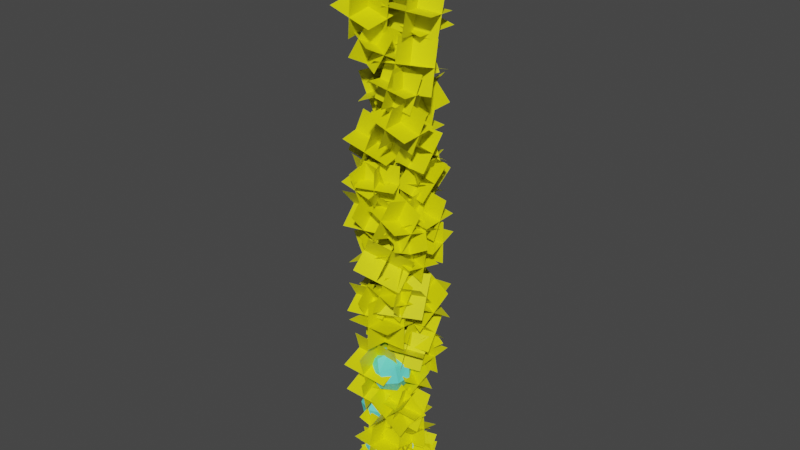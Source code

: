 # Source: vines.blend  (saved by Blender 2.93.21; exported with 4.5.12 LTS)
import bpy
from mathutils import Matrix  # noqa: F401  (used for matrix-valued properties, if any)

bpy.ops.wm.read_factory_settings(use_empty=True)
scene = bpy.context.scene
scene.name = 'Scene'

# ---- collections
col_collection = bpy.data.collections.new('Collection'); scene.collection.children.link(col_collection)

# ---- materials (node trees are filled in below, after node groups)
mat_material_003 = bpy.data.materials.new('Material.003')
mat_material_003.use_transparent_shadow = False
mat_material_002 = bpy.data.materials.new('Material.002')
mat_material_002.use_transparent_shadow = False

# ---- material node trees
mat_material_003.use_nodes = True; mat_material_003.node_tree.nodes.clear()
_N = mat_material_003.node_tree.nodes; _L = mat_material_003.node_tree.links
n0 = _N.new('ShaderNodeBsdfPrincipled'); n0.name = 'Principled BSDF'; n0.location = (10, 300)
n0.distribution = 'GGX'
n0.subsurface_method = 'RANDOM_WALK_SKIN'
n0.inputs[0].default_value = (0.8, 0.7979, 0.0, 1.0)
n0.inputs[3].default_value = 1.45
n0.inputs[27].default_value = (0.0, 0.0, 0.0, 1.0)
n0.inputs[28].default_value = 1.0
n1 = _N.new('ShaderNodeOutputMaterial'); n1.name = 'Material Output'; n1.location = (300, 300)
_L.new(n0.outputs[0], n1.inputs[0])
n1.is_active_output = True
mat_material_002.use_nodes = True; mat_material_002.node_tree.nodes.clear()
_N = mat_material_002.node_tree.nodes; _L = mat_material_002.node_tree.links
n0 = _N.new('ShaderNodeBsdfPrincipled'); n0.name = 'Principled BSDF'; n0.location = (10, 300)
n0.distribution = 'GGX'
n0.subsurface_method = 'RANDOM_WALK_SKIN'
n0.inputs[0].default_value = (0.1214, 0.8, 0.6893, 1.0)
n0.inputs[3].default_value = 1.45
n0.inputs[27].default_value = (0.0, 0.0, 0.0, 1.0)
n0.inputs[28].default_value = 1.0
n1 = _N.new('ShaderNodeOutputMaterial'); n1.name = 'Material Output'; n1.location = (300, 300)
_L.new(n0.outputs[0], n1.inputs[0])
n1.is_active_output = True

# ---- world
world_world = bpy.data.worlds.new('World'); scene.world = world_world
world_world.use_nodes = True; world_world.node_tree.nodes.clear()
_N = world_world.node_tree.nodes; _L = world_world.node_tree.links
n0 = _N.new('ShaderNodeOutputWorld'); n0.name = 'World Output'; n0.location = (300, 300)
n1 = _N.new('ShaderNodeBackground'); n1.name = 'Background'; n1.location = (10, 300)
n1.inputs[0].default_value = (0.05088, 0.05088, 0.05088, 1.0)
_L.new(n1.outputs[0], n0.inputs[0])
n0.is_active_output = True
world_world.color = (0.05088, 0.05088, 0.05088)
world_world.use_sun_shadow = False
world_world.sun_shadow_jitter_overblur = 0.0

# ---- meshes
me_plane_003 = bpy.data.meshes.new('Plane.003')
me_plane_003.from_pydata([(-8.94, 0.6046, -0.1438), (-8.81, -1.331, 0.09024), (-8.544, 0.4011, -2.046), (-8.414, -1.534, -1.812), (-9.829, -0.4501, -0.2161), (-7.92, -0.276, 0.1625), (-9.433, -0.6535, -2.118), (-7.525, -0.4795, -1.74), (-9.563, -1.516, -1.05), (-7.661, -1.342, -0.6727), (-9.693, 0.4126, -1.283), (-7.791, 0.5861, -0.9059), (-13.42, 1.34, -0.414), (-13.0, -0.4022, 0.251), (-13.26, 0.695, -2.207), (-12.83, -1.047, -1.542), (-14.14, 0.2414, -0.0843), (-12.28, 0.6961, -0.07876), (-13.97, -0.4033, -1.877), (-12.12, 0.05143, -1.872), (-13.84, -0.9479, -0.6494), (-11.99, -0.4948, -0.6439), (-14.26, 0.7877, -1.312), (-12.41, 1.241, -1.306), (-26.01, 1.993, -0.3458), (-26.0, -0.2786, 0.5221), (-25.17, 1.183, -2.478), (-25.16, -1.089, -1.61), (-27.15, 0.7025, -0.3045), (-24.87, 1.012, 0.4808), (-26.31, -0.1083, -2.437), (-24.02, 0.2016, -1.651), (-26.72, -0.8343, -0.9368), (-24.45, -0.5255, -0.1543), (-26.73, 1.43, -1.802), (-24.46, 1.738, -1.019), (-4.415, 1.514, 0.02163), (-4.58, -0.7453, 0.2189), (-3.873, 1.283, -2.175), (-4.039, -0.9767, -1.978), (-5.599, 0.4407, -0.1572), (-3.396, 0.328, 0.3978), (-5.057, 0.2093, -2.354), (-2.855, 0.09662, -1.799), (-5.406, -0.8008, -1.156), (-3.212, -0.9131, -0.6032), (-5.242, 1.45, -1.353), (-3.047, 1.338, -0.7997), (-14.65, 0.2755, -0.06974), (-13.53, -1.601, 0.2967), (-14.5, -0.06198, -2.253), (-13.38, -1.939, -1.886), (-15.04, -1.225, 0.1352), (-13.14, -0.1002, 0.09177), (-14.9, -1.563, -2.048), (-12.99, -0.4377, -2.091), (-14.41, -2.327, -0.7737), (-12.51, -1.206, -0.817), (-15.52, -0.4572, -1.139), (-13.62, 0.6639, -1.182), (-30.06, 0.3448, 0.3606), (-29.7, -1.582, -0.3631), (-30.38, 1.019, -1.593), (-30.01, -0.9076, -2.316), (-30.9, -0.844, 0.0846), (-28.86, -0.393, -0.08708), (-31.21, -0.1699, -1.869), (-29.18, 0.2811, -2.04), (-30.87, -1.466, -1.253), (-28.84, -1.016, -1.424), (-31.23, 0.4536, -0.5319), (-29.21, 0.903, -0.7029), (-22.47, 1.148, -0.04663), (-22.4, -1.431, 0.4894), (-23.43, 0.6237, -2.445), (-23.36, -1.956, -1.909), (-23.67, -0.07601, 0.697), (-21.21, -0.2067, -0.2542), (-24.62, -0.6007, -1.702), (-22.17, -0.7313, -2.653), (-24.1, -1.624, -0.237), (-21.66, -1.754, -1.185), (-24.17, 0.9465, -0.7711), (-21.73, 0.8163, -1.719), (-25.52, 1.985, -0.073), (-24.42, 0.03495, 0.3224), (-24.98, 1.847, -2.278), (-23.87, -0.1034, -1.883), (-25.93, 0.4277, -0.07542), (-24.01, 1.593, 0.3249), (-25.38, 0.2894, -2.281), (-23.47, 1.454, -1.88), (-25.1, -0.611, -0.9804), (-23.19, 0.5497, -0.5815), (-26.2, 1.332, -1.374), (-24.29, 2.493, -0.9755), (-9.547, 0.6061, 0.3291), (-9.473, -1.403, -0.2762), (-9.661, 1.207, -1.68), (-9.587, -0.8022, -2.285), (-10.56, -0.4505, 0.07021), (-8.462, -0.3465, -0.01735), (-10.67, 0.1504, -1.939), (-8.576, 0.2544, -2.026), (-10.57, -1.151, -1.236), (-8.486, -1.047, -1.323), (-10.65, 0.8511, -0.6328), (-8.56, 0.9547, -0.72), (-7.764, 1.646, -0.2229), (-7.269, -0.1923, 0.0652), (-8.305, 1.219, -2.021), (-7.809, -0.6197, -1.733), (-8.407, 0.536, 0.234), (-6.626, 0.9178, -0.3917), (-8.947, 0.1085, -1.564), (-7.167, 0.4903, -2.19), (-8.427, -0.5929, -0.5227), (-6.653, -0.2125, -1.146), (-8.921, 1.239, -0.8097), (-7.147, 1.619, -1.433), (-33.23, 2.272, -0.4684), (-32.95, 0.1525, 0.5718), (-32.47, 1.363, -2.528), (-32.18, -0.7565, -1.488), (-34.21, 0.9226, -0.2354), (-31.97, 1.502, 0.3389), (-33.44, 0.01365, -2.295), (-31.21, 0.5927, -1.72), (-33.68, -0.5866, -0.7458), (-31.45, -0.009684, -0.1737), (-33.96, 1.525, -1.782), (-31.74, 2.102, -1.21), (-17.17, 1.329, -0.004145), (-17.22, -1.243, 0.4145), (-16.15, 0.9249, -2.37), (-16.2, -1.648, -1.952), (-18.39, -0.01658, -0.2999), (-15.99, 0.1025, 0.7103), (-17.38, -0.4209, -2.666), (-14.98, -0.3018, -1.656), (-17.91, -1.5, -1.273), (-15.52, -1.381, -0.2661), (-17.86, 1.063, -1.69), (-15.47, 1.182, -0.6832), (-20.35, 0.4855, 0.2209), (-18.62, -1.594, 0.529), (-20.1, 0.2972, -2.485), (-18.36, -1.782, -2.177), (-20.53, -1.429, 0.3375), (-18.44, 0.3212, 0.4124), (-20.27, -1.618, -2.368), (-18.19, 0.1329, -2.293), (-19.53, -2.556, -0.8618), (-17.45, -0.8118, -0.7871), (-21.26, -0.4845, -1.169), (-19.18, 1.26, -1.094), (-21.46, -0.08412, 0.3353), (-20.63, -2.103, -0.1057), (-21.65, 0.3175, -1.85), (-20.81, -1.701, -2.291), (-22.07, -1.522, 0.1222), (-20.02, -0.6648, 0.1074), (-22.26, -1.12, -2.063), (-20.2, -0.2632, -2.078), (-21.75, -2.325, -1.19), (-19.69, -1.471, -1.205), (-22.58, -0.314, -0.7508), (-20.53, 0.5401, -0.7656), (-6.854, 0.467, 0.3221), (-5.444, -1.257, -0.1743), (-6.57, 1.305, -1.782), (-5.159, -0.4186, -2.278), (-7.035, -1.014, -0.2927), (-5.263, 0.2242, 0.4405), (-6.75, -0.1758, -2.396), (-4.979, 1.063, -1.663), (-6.186, -1.452, -1.591), (-4.421, -0.2178, -0.86), (-7.592, 0.2661, -1.096), (-5.827, 1.5, -0.3654), (-15.49, 1.841, 0.2807), (-15.07, -0.7235, 0.2474), (-14.74, 1.994, -2.203), (-14.33, -0.5699, -2.237), (-16.51, 0.3639, -0.1164), (-14.05, 0.7533, 0.6444), (-15.76, 0.5175, -2.6), (-13.31, 0.9069, -1.84), (-15.92, -0.836, -1.374), (-13.48, -0.4481, -0.6155), (-16.34, 1.719, -1.34), (-13.89, 2.107, -0.5824), (-27.79, -0.4663, 0.6155), (-26.74, 0.4237, -1.11), (-27.99, 1.532, 1.525), (-26.94, 2.422, -0.2004), (-28.23, 0.1158, -0.7614), (-26.3, -0.1583, 0.2671), (-28.43, 2.114, 0.1479), (-26.5, 1.84, 1.176), (-27.81, 1.558, -1.164), (-25.88, 1.285, -0.1395), (-28.85, 0.6711, 0.5546), (-26.93, 0.398, 1.579), (-11.72, -0.667, 0.2228), (-11.61, 0.3458, -2.272), (-12.86, 1.61, 1.098), (-12.75, 2.623, -1.397), (-12.88, -0.6728, -1.285), (-10.45, 0.3516, -0.7635), (-14.03, 1.604, -0.4106), (-11.59, 2.629, 0.1113), (-13.4, 0.9721, -2.09), (-10.97, 1.993, -1.57), (-13.5, -0.03699, 0.3958), (-11.08, 0.9837, 0.9157), (-18.98, 0.5423, 1.594), (-18.82, -0.2816, -0.2477), (-18.11, 2.237, 0.9073), (-17.96, 1.414, -0.9344), (-19.81, 0.4982, 0.4331), (-17.99, -0.2375, 0.9132), (-18.95, 2.193, -0.2536), (-17.12, 1.458, 0.2265), (-19.3, 0.9341, -0.8269), (-17.48, 0.2009, -0.3485), (-19.45, 1.755, 1.008), (-17.63, 1.022, 1.486), (-12.06, 0.2524, 1.733), (-10.64, -0.49, -0.03013), (-12.05, 2.446, 0.812), (-10.64, 1.703, -0.9516), (-12.3, -0.3917, 0.1995), (-10.39, 0.1541, 1.504), (-12.3, 1.802, -0.722), (-10.39, 2.348, 0.5823), (-11.6, 0.3361, -1.137), (-9.689, 0.88, 0.1621), (-13.0, 1.076, 0.6197), (-11.1, 1.62, 1.919), (-10.54, -0.1249, 1.871), (-10.25, -0.01322, -0.2065), (-10.66, 1.969, 1.966), (-10.38, 2.081, -0.1111), (-11.43, -0.1244, 0.686), (-9.356, -0.01375, 0.9784), (-11.56, 1.97, 0.7814), (-9.481, 2.08, 1.074), (-11.35, 0.9785, -0.3007), (-9.28, 1.089, -0.009325), (-11.63, 0.8672, 1.769), (-9.565, 0.9774, 2.06), (-27.48, -0.5372, 0.1042), (-25.77, -0.0887, -1.959), (-27.19, 2.045, 0.9068), (-25.47, 2.493, -1.156), (-27.67, 0.0502, -1.717), (-25.58, -0.6761, -0.1375), (-27.38, 2.632, -0.9143), (-25.29, 1.906, 0.6651), (-26.66, 1.563, -2.34), (-24.58, 0.8395, -0.7667), (-28.37, 1.116, -0.2851), (-26.29, 0.3927, 1.289), (-21.1, 0.2727, 1.576), (-20.71, -0.5314, -0.8933), (-19.79, 2.487, 1.064), (-19.39, 1.683, -1.405), (-22.02, 0.4508, -0.02601), (-19.79, -0.7095, 0.7084), (-20.71, 2.665, -0.5378), (-18.47, 1.505, 0.1966), (-21.17, 1.155, -1.511), (-18.94, -0.0006893, -0.7789), (-21.56, 1.957, 0.9495), (-19.33, 0.8005, 1.681), (-22.48, 0.4622, 1.967), (-21.89, -0.4852, 0.07796), (-22.17, 2.441, 1.071), (-21.58, 1.494, -0.8181), (-23.23, 0.0005758, 0.6891), (-21.14, -0.0236, 1.356), (-22.92, 1.979, -0.207), (-20.83, 1.955, 0.4595), (-22.77, 0.518, -0.6987), (-20.69, 0.4939, -0.03461), (-23.36, 1.462, 1.183), (-21.28, 1.438, 1.847), (-32.02, -0.6946, 0.6465), (-31.91, 0.1157, -1.905), (-31.73, 1.84, 1.464), (-31.61, 2.65, -1.087), (-33.29, -0.1331, -0.6388), (-30.63, -0.4458, -0.6198), (-33.0, 2.402, 0.1792), (-30.34, 2.089, 0.1982), (-33.09, 1.537, -1.501), (-30.43, 1.226, -1.482), (-33.2, 0.7301, 1.041), (-30.55, 0.4185, 1.06), (-23.66, -0.2149, 1.374), (-24.06, -0.4376, -1.206), (-23.55, 2.394, 1.132), (-23.96, 2.171, -1.448), (-25.15, -0.255, 0.283), (-22.57, -0.3975, -0.1148), (-25.05, 2.353, 0.04092), (-22.46, 2.211, -0.3569), (-25.3, 0.938, -1.124), (-22.72, 0.796, -1.52), (-24.89, 1.16, 1.447), (-22.31, 1.018, 1.05), (-7.035, 0.5069, 0.3601), (-6.86, -0.3431, -1.423), (-6.934, 2.299, -0.484), (-6.759, 1.449, -2.268), (-7.934, 0.09002, -0.6325), (-5.961, 0.07376, -0.4309), (-7.833, 1.882, -1.477), (-5.86, 1.866, -1.275), (-7.793, 0.5626, -1.943), (-5.826, 0.5464, -1.742), (-7.967, 1.41, -0.1656), (-6.001, 1.393, 0.03524), (-15.82, -0.6254, 0.1972), (-15.52, 0.4413, -1.924), (-16.07, 1.515, 1.239), (-15.77, 2.581, -0.8823), (-16.85, -0.1367, -1.052), (-14.49, -0.0474, -0.6751), (-17.1, 2.003, -0.01), (-14.74, 2.093, 0.3664), (-16.82, 1.465, -1.587), (-14.47, 1.554, -1.212), (-17.12, 0.402, 0.5266), (-14.77, 0.491, 0.9017), (-28.89, -0.2775, 1.61), (-29.26, 0.03967, -0.5625), (-29.04, 1.916, 1.956), (-29.41, 2.233, -0.217), (-30.17, -0.2205, 0.6934), (-27.98, -0.01729, 0.354), (-30.32, 1.973, 1.039), (-28.13, 2.176, 0.6996), (-30.42, 1.035, -0.2167), (-28.24, 1.237, -0.5549), (-30.06, 0.7187, 1.948), (-27.87, 0.9212, 1.61), (-17.46, 0.02877, 2.333), (-17.53, -0.5369, -0.135), (-17.63, 2.493, 1.772), (-17.7, 1.927, -0.6952), (-18.76, -0.329, 1.15), (-16.23, -0.1791, 1.047), (-18.92, 2.135, 0.5902), (-16.4, 2.285, 0.4871), (-18.87, 0.6214, -0.3593), (-16.35, 0.7708, -0.4619), (-18.8, 1.185, 2.099), (-16.29, 1.334, 1.997), (-5.622, -0.6161, 0.231), (-5.545, 0.1305, -2.376), (-4.688, 1.825, 0.9574), (-4.612, 2.572, -1.65), (-6.856, 0.2158, -0.9784), (-4.31, -0.7014, -1.167), (-5.923, 2.657, -0.252), (-3.377, 1.74, -0.4401), (-6.347, 1.807, -1.914), (-3.81, 0.8929, -2.102), (-6.423, 1.063, 0.6832), (-3.886, 0.1491, 0.4958), (-28.26, -0.08701, 0.5738), (-28.0, -0.3515, -1.823), (-28.51, 2.307, 0.2824), (-28.25, 2.043, -2.115), (-29.33, -0.3594, -0.7383), (-26.93, -0.07914, -0.5112), (-29.58, 2.035, -1.03), (-27.18, 2.315, -0.8025), (-29.32, 0.7065, -2.078), (-26.93, 0.9858, -1.851), (-29.58, 0.9701, 0.3106), (-27.19, 1.249, 0.5369), (-9.362, -0.6871, 0.1824), (-8.114, 0.1191, -2.079), (-9.24, 1.837, 1.149), (-7.992, 2.643, -1.112), (-9.937, -0.01007, -1.512), (-7.539, -0.558, -0.3847), (-9.815, 2.514, -0.5449), (-7.417, 1.966, 0.5824), (-9.25, 1.653, -2.153), (-6.861, 1.107, -1.03), (-10.49, 0.8493, 0.1002), (-8.104, 0.3033, 1.223), (-12.7, -0.1752, 1.005), (-12.45, 0.3487, -1.033), (-13.8, 1.607, 1.326), (-13.55, 2.131, -0.7123), (-13.47, -0.4239, -0.2567), (-11.68, 0.5974, 0.2284), (-14.57, 1.359, 0.06445), (-12.78, 2.38, 0.5496), (-13.89, 0.7301, -1.111), (-12.11, 1.748, -0.6275), (-14.15, 0.2082, 0.9204), (-12.36, 1.226, 1.404), (-26.21, 0.106, 1.848), (-24.84, -0.5016, -0.1366), (-26.34, 2.457, 1.041), (-24.96, 1.85, -0.9436), (-26.56, -0.4706, 0.2215), (-24.49, 0.07504, 1.489), (-26.69, 1.881, -0.5854), (-24.61, 2.426, 0.6825), (-25.93, 0.4034, -1.168), (-23.87, 0.9471, 0.09514), (-27.3, 1.009, 0.8089), (-25.24, 1.552, 2.072), (-4.779, -1.466, 0.2575), (-4.359, 0.5473, -0.277), (-4.094, -1.085, 2.233), (-3.675, 0.929, 1.698), (-5.553, -0.1785, 0.2768), (-3.585, -0.7406, -0.2964), (-4.868, 0.2033, 2.252), (-2.901, -0.3589, 1.679), (-4.998, 1.015, 0.9972), (-3.037, 0.4544, 0.4261), (-5.416, -0.9918, 1.53), (-3.455, -1.552, 0.9587), (-14.99, 0.1798, -0.4779), (-13.59, 2.371, 0.005057), (-14.44, -0.7083, 1.951), (-13.04, 1.483, 2.434), (-15.38, 1.868, 0.2276), (-13.21, 0.6837, -0.7005), (-14.83, 0.9794, 2.656), (-12.65, -0.2045, 1.728), (-14.4, 2.513, 1.681), (-12.24, 1.334, 0.7562), (-15.8, 0.3295, 1.2), (-13.63, -0.8501, 0.275), (-30.34, -1.264, 0.06106), (-30.0, 1.205, -0.5917), (-30.08, -0.6422, 2.548), (-29.74, 1.827, 1.895), (-31.44, 0.1663, -0.182), (-28.9, -0.2254, -0.3487), (-31.18, 0.7883, 2.305), (-28.64, 0.3965, 2.138), (-31.13, 1.707, 0.7358), (-28.6, 1.316, 0.5697), (-31.47, -0.7535, 1.386), (-28.94, -1.144, 1.22), (-23.55, -0.3421, -0.2581), (-22.24, 1.445, 0.002558), (-23.59, -0.6375, 1.953), (-22.28, 1.149, 2.214), (-23.8, 1.203, -0.05583), (-22.0, -0.1002, -0.1997), (-23.84, 0.9076, 2.156), (-22.03, -0.3957, 2.012), (-23.16, 1.943, 1.179), (-21.36, 0.6447, 1.036), (-24.47, 0.1627, 0.9198), (-22.67, -1.136, 0.7764), (-25.12, -2.234, -0.08504), (-25.16, 0.2025, -0.2308), (-24.24, -2.084, 2.187), (-24.28, 0.352, 2.041), (-26.28, -1.007, 0.2828), (-24.0, -1.025, -0.5987), (-25.39, -0.8575, 2.555), (-23.12, -0.875, 1.673), (-25.85, 0.2816, 1.344), (-23.58, 0.2641, 0.4662), (-25.81, -2.146, 1.49), (-23.54, -2.164, 0.6114), (-10.29, -0.2059, -0.1815), (-9.264, 1.363, 0.457), (-9.869, -1.167, 1.499), (-8.842, 0.4021, 2.137), (-10.6, 0.9462, 0.5543), (-8.958, 0.2107, -0.2787), (-10.18, -0.01456, 2.235), (-8.535, -0.7501, 1.402), (-9.872, 1.246, 1.711), (-8.238, 0.5132, 0.8811), (-10.9, -0.317, 1.075), (-9.262, -1.05, 0.2448), (-8.338, -1.844, 0.09663), (-7.699, 0.3925, -0.4445), (-7.874, -1.419, 2.4), (-7.236, 0.8177, 1.859), (-9.145, -0.3652, -0.01383), (-6.891, -1.086, -0.334), (-8.682, 0.05988, 2.29), (-6.428, -0.6611, 1.97), (-8.592, 0.9602, 0.8679), (-6.346, 0.2419, 0.5489), (-9.228, -1.268, 1.407), (-6.982, -1.987, 1.088), (-33.07, -1.551, -0.5795), (-31.68, 0.4357, 0.1285), (-33.73, -1.951, 1.827), (-32.34, 0.03601, 2.535), (-33.38, 0.1961, -0.373), (-31.38, -1.312, -0.07803), (-34.04, -0.2036, 2.034), (-32.03, -1.711, 2.329), (-33.01, 0.9834, 1.184), (-31.02, -0.5189, 1.478), (-34.4, -0.9964, 0.4783), (-32.4, -2.499, 0.7722), (-16.85, -0.4828, -0.1732), (-16.7, 1.32, 0.3321), (-16.68, -1.001, 1.624), (-16.52, 0.8011, 2.129), (-17.7, 0.4687, 0.1832), (-15.84, 0.3681, -0.02425), (-17.53, -0.04977, 1.98), (-15.67, -0.1503, 1.773), (-17.54, 1.107, 1.333), (-15.68, 1.007, 1.126), (-17.69, -0.6886, 0.8296), (-15.83, -0.7888, 0.6228), (-19.74, -0.7159, -0.1182), (-19.6, 1.8, -0.3716), (-19.12, -0.5034, 2.328), (-18.98, 2.012, 2.074), (-20.89, 0.6393, 0.05739), (-18.44, 0.4445, -0.5472), (-20.27, 0.8519, 2.503), (-17.82, 0.657, 1.899), (-20.51, 1.998, 1.153), (-18.07, 1.804, 0.5505), (-20.65, -0.508, 1.405), (-18.2, -0.7021, 0.803), (-21.8, 0.4863, -0.4639), (-20.34, 2.133, 0.2606), (-21.93, -0.3474, 1.695), (-20.47, 1.299, 2.42), (-21.97, 2.011, 0.1148), (-20.17, 0.608, -0.3181), (-22.1, 1.177, 2.274), (-20.31, -0.2257, 1.841), (-21.3, 2.412, 1.555), (-19.51, 1.014, 1.123), (-22.76, 0.7714, 0.8327), (-20.97, -0.6266, 0.4014), (-5.982, -1.021, -0.06153), (-5.532, 0.9631, 0.04256), (-6.481, -1.011, 1.913), (-6.032, 0.9726, 2.017), (-6.719, 0.2017, -0.2537), (-4.796, -0.2596, 0.2347), (-7.218, 0.2113, 1.721), (-5.295, -0.2501, 2.21), (-6.741, 1.194, 0.7865), (-4.825, 0.7344, 1.273), (-7.189, -0.7828, 0.6828), (-5.273, -1.242, 1.169), (-15.72, -1.934, 0.1022), (-13.99, -0.2284, -0.4756), (-15.82, -1.042, 2.431), (-14.09, 0.6635, 1.854), (-15.76, -0.2867, -0.5302), (-13.96, -1.876, 0.1568), (-15.86, 0.6052, 1.799), (-14.06, -0.9841, 2.486), (-14.94, 1.006, 0.3479), (-13.15, -0.5773, 1.032), (-16.66, -0.6935, 0.9235), (-14.87, -2.277, 1.608), (-27.71, -1.679, -0.2412), (-26.84, 0.9094, -0.5183), (-27.9, -1.325, 2.474), (-27.03, 1.264, 2.197), (-28.57, 0.03579, -0.526), (-25.97, -0.8057, -0.2335), (-28.76, 0.3906, 2.189), (-26.16, -0.4509, 2.482), (-28.23, 1.501, 0.6942), (-25.64, 0.6629, 0.9857), (-29.09, -1.078, 0.9702), (-26.51, -1.916, 1.262), (-12.94, -0.3294, -0.07707), (-11.42, 1.275, -0.1648), (-13.05, -0.1009, 2.121), (-11.53, 1.504, 2.033), (-12.98, 1.226, -0.2409), (-11.38, -0.2804, -0.0009491), (-13.1, 1.454, 1.957), (-11.49, -0.05187, 2.197), (-12.28, 2.137, 0.8147), (-10.68, 0.6359, 1.054), (-13.79, 0.5382, 0.9021), (-12.2, -0.9627, 1.141), (-18.4, -1.534, -0.1976), (-17.4, 0.6108, 0.07426), (-19.53, -1.27, 1.882), (-18.53, 0.8745, 2.154), (-18.82, 0.0392, -0.6264), (-16.98, -0.9624, 0.5031), (-19.95, 0.3029, 1.453), (-18.11, -0.6988, 2.582), (-18.89, 1.238, 0.5507), (-17.05, 0.2397, 1.676), (-19.88, -0.8993, 0.2798), (-18.05, -1.897, 1.405), (-11.87, -1.671, 0.6297), (-11.21, -0.0693, -0.407), (-11.48, -0.7125, 2.363), (-10.82, 0.8894, 1.326), (-12.48, -0.4852, 0.1109), (-10.61, -1.255, 0.1119), (-12.08, 0.4735, 1.844), (-10.22, -0.2966, 1.845), (-11.95, 0.7909, 0.4609), (-10.09, 0.02346, 0.462), (-12.61, -0.8053, 1.494), (-10.75, -1.573, 1.495), (-26.56, -0.06998, -0.295), (-26.07, 0.1684, 1.738), (-26.88, -2.124, 0.02225), (-26.39, -1.886, 2.055), (-27.32, 0.2403, 0.94), (-25.3, -0.1419, 0.5025), (-27.64, -1.814, 1.257), (-25.62, -2.196, 0.8197), (-27.24, -0.6688, 2.11), (-25.22, -1.05, 1.674), (-27.72, -0.9063, 0.08528), (-25.71, -1.287, -0.3506), (-11.07, 0.2272, -1.887), (-10.8, 0.3568, 0.813), (-10.11, -2.313, -1.865), (-9.83, -2.183, 0.835), (-12.2, -0.1866, -0.3834), (-9.673, 0.7706, -0.6905), (-11.23, -2.726, -0.3614), (-8.707, -1.769, -0.6684), (-11.57, -1.39, 0.9721), (-9.056, -0.4365, 0.6661), (-11.85, -1.519, -1.718), (-9.334, -0.5657, -2.024), (-17.81, -0.3689, -1.266), (-16.77, 0.6926, 0.9081), (-16.6, -2.649, -0.7375), (-15.55, -1.587, 1.437), (-18.34, -0.2338, 0.5175), (-16.24, 0.5576, -0.8758), (-17.12, -2.513, 1.046), (-15.03, -1.722, -0.3469), (-17.2, -0.8434, 1.863), (-15.12, -0.05486, 0.4745), (-18.25, -1.901, -0.3039), (-16.16, -1.113, -1.692), (-14.77, 0.2571, -0.301), (-14.43, -0.177, 1.775), (-15.38, -1.779, -0.6264), (-15.03, -2.213, 1.45), (-15.62, 0.3059, 0.9614), (-13.58, -0.2257, 0.5126), (-16.22, -1.73, 0.636), (-14.19, -2.262, 0.1872), (-15.74, -0.9294, 1.832), (-13.72, -1.459, 1.385), (-16.09, -0.4968, -0.2363), (-14.06, -1.027, -0.6835), (-5.068, 0.1885, -1.36), (-4.893, 0.1471, 0.9402), (-5.332, -2.103, -1.381), (-5.157, -2.144, 0.919), (-6.123, 0.2986, -0.1205), (-3.838, 0.03707, -0.2989), (-6.387, -1.993, -0.1417), (-4.102, -2.254, -0.3201), (-6.164, -0.8683, 1.014), (-3.887, -1.129, 0.8365), (-6.338, -0.827, -1.277), (-4.061, -1.088, -1.455), (-12.91, 0.3993, -1.361), (-13.07, 0.3489, 1.353), (-13.18, -2.305, -1.426), (-13.33, -2.355, 1.287), (-14.34, 0.5105, -0.07872), (-11.64, 0.2377, 0.07041), (-14.61, -2.194, -0.1443), (-11.91, -2.466, 0.00484), (-14.54, -0.8671, 1.241), (-11.85, -1.139, 1.389), (-14.39, -0.817, -1.463), (-11.7, -1.089, -1.314), (-30.67, 0.2901, -2.058), (-29.94, 0.2271, 0.3778), (-30.12, -2.183, -2.285), (-29.4, -2.246, 0.1505), (-31.49, -0.0358, -0.4929), (-29.12, 0.5531, -1.187), (-30.95, -2.509, -0.7202), (-28.57, -1.92, -1.415), (-30.85, -1.303, 0.6057), (-28.49, -0.7159, -0.0862), (-31.58, -1.24, -1.821), (-29.21, -0.6532, -2.513), (-21.21, -0.4619, -1.704), (-21.11, 0.3856, 0.1729), (-21.16, -2.341, -0.858), (-21.06, -1.494, 1.019), (-22.19, -0.04111, -0.7092), (-20.13, -0.03521, -0.8219), (-22.14, -1.921, 0.1368), (-20.08, -1.915, 0.02409), (-22.11, -0.5587, 0.6486), (-20.06, -0.5528, 0.5364), (-22.21, -1.403, -1.221), (-20.16, -1.397, -1.334), (-8.684, 0.09633, -0.4972), (-6.803, 0.4748, 1.264), (-8.762, -2.431, 0.1288), (-6.881, -2.052, 1.89), (-8.643, 0.5379, 1.29), (-6.843, 0.03326, -0.5233), (-8.721, -1.989, 1.916), (-6.921, -2.494, 0.1027), (-7.742, -0.538, 2.478), (-5.949, -1.041, 0.6706), (-9.616, -0.9151, 0.7225), (-7.823, -1.418, -1.085), (-19.39, 0.392, -0.1506), (-18.69, -0.07489, 2.067), (-20.02, -1.881, -0.4293), (-19.31, -2.348, 1.788), (-20.13, 0.4094, 1.359), (-17.95, -0.09233, 0.5576), (-20.75, -1.864, 1.08), (-18.58, -2.365, 0.279), (-20.08, -0.9606, 2.322), (-17.91, -1.461, 1.524), (-20.79, -0.4954, 0.1131), (-18.62, -0.9953, -0.685), (-31.91, -0.06272, -1.814), (-31.69, 0.1311, 0.1978), (-31.94, -2.087, -1.616), (-31.71, -1.893, 0.3959), (-32.81, 0.05851, -0.6972), (-30.79, 0.009885, -0.9194), (-32.84, -1.966, -0.4992), (-30.82, -2.014, -0.7214), (-32.71, -0.8572, 0.4039), (-30.69, -0.9056, 0.1825), (-32.93, -1.05, -1.601), (-30.92, -1.099, -1.822), (-9.237, -0.02291, -1.961), (-8.906, 0.2226, 0.3034), (-8.439, -2.178, -1.844), (-8.107, -1.933, 0.4203), (-10.14, -0.2846, -0.6311), (-8.005, 0.4843, -1.027), (-9.34, -2.44, -0.5143), (-7.206, -1.671, -0.9097), (-9.57, -1.239, 0.5548), (-7.445, -0.4726, 0.1607), (-9.9, -1.483, -1.702), (-7.775, -0.7172, -2.096), (-27.99, 0.3785, -1.005), (-27.6, -0.5955, 0.8136), (-28.9, -1.36, -1.743), (-28.52, -2.334, 0.07512), (-28.72, 0.2195, 0.2756), (-26.87, -0.4365, -0.4667), (-29.63, -1.519, -0.4629), (-27.78, -2.175, -1.205), (-28.98, -1.136, 0.8109), (-27.14, -1.79, 0.07126), (-29.37, -0.1659, -1.001), (-27.52, -0.8195, -1.74), (-4.403, -1.121, 1.067), (-5.159, 0.9065, 0.4999), (-2.4, -0.6137, 0.211), (-3.156, 1.413, -0.3564), (-4.457, 0.2917, 1.777), (-5.105, -0.5058, -0.2098), (-2.454, 0.7987, 0.9207), (-3.102, 0.001171, -1.066), (-3.833, 1.554, 1.063), (-4.479, 0.759, -0.917), (-3.08, -0.4662, 1.628), (-3.726, -1.261, -0.3516), (-5.0, -0.5703, -0.2636), (-4.799, 1.689, -0.378), (-2.76, -0.7849, -0.5706), (-2.559, 1.474, -0.685), (-4.741, 0.6022, 0.8029), (-5.058, 0.5165, -1.444), (-2.501, 0.3876, 0.4958), (-2.818, 0.3018, -1.751), (-3.522, 1.62, 0.5883), (-3.837, 1.535, -1.651), (-3.722, -0.6308, 0.7023), (-4.037, -0.7162, -1.537), (-4.616, -1.027, 1.414), (-5.15, 1.001, 0.5242), (-2.409, -0.4641, 1.372), (-2.943, 1.564, 0.4825), (-4.974, 0.4231, 2.018), (-4.792, -0.4486, -0.07948), (-2.767, 0.9859, 1.976), (-2.585, 0.1142, -0.1212), (-4.137, 1.713, 1.55), (-3.955, 0.8449, -0.5398), (-3.604, -0.3075, 2.436), (-3.423, -1.176, 0.3467), (-5.137, -1.383, 0.3709), (-4.327, 0.4538, -0.1519), (-3.232, -2.117, 0.7443), (-2.422, -0.2798, 0.2215), (-4.805, -0.1519, 1.096), (-4.659, -0.7776, -0.8768), (-2.9, -0.8855, 1.469), (-2.754, -1.511, -0.5035), (-3.448, 0.3954, 1.019), (-3.303, -0.2281, -0.947), (-4.256, -1.435, 1.539), (-4.111, -2.058, -0.4261), (-4.726, -1.683, -0.643), (-5.184, 0.6493, -0.9647), (-2.375, -1.212, -0.5766), (-2.833, 1.121, -0.8983), (-5.019, -0.3657, 0.3844), (-4.891, -0.6683, -1.992), (-2.668, 0.1055, 0.4507), (-2.54, -0.1971, -1.926), (-4.071, 1.031, 0.253), (-3.944, 0.73, -2.115), (-3.615, -1.293, 0.5735), (-3.488, -1.594, -1.794), (-4.084, -1.894, 0.04851), (-5.301, -0.1441, -0.5195), (-2.258, -0.6632, -0.07352), (-3.475, 1.086, -0.6415), (-4.803, -0.75, 0.8282), (-4.583, -1.288, -1.299), (-2.976, 0.4803, 0.7062), (-2.756, -0.0573, -1.421), (-4.495, 0.7357, 0.4804), (-4.276, 0.2001, -1.639), (-3.283, -1.007, 1.046), (-3.064, -1.543, -1.073), (-4.939, -0.1302, -0.5039), (-4.756, 2.045, -0.9878), (-2.803, -0.1631, 0.1578), (-2.62, 2.012, -0.3262), (-5.166, 1.216, 0.2943), (-4.529, 0.6992, -1.786), (-3.03, 1.183, 0.956), (-2.393, 0.6663, -1.124), (-4.005, 2.282, 0.3803), (-3.371, 1.767, -1.693), (-4.188, 0.1146, 0.8625), (-3.554, -0.4001, -1.21), (-4.574, -1.717, 0.5864), (-5.397, 0.6956, 0.683), (-2.162, -0.8917, 0.5021), (-2.985, 1.521, 0.5987), (-4.93, -0.5429, 1.909), (-5.041, -0.4787, -0.6391), (-2.518, 0.2826, 1.824), (-2.629, 0.3467, -0.7234), (-4.134, 1.072, 1.91), (-4.244, 1.136, -0.6286), (-3.315, -1.332, 1.814), (-3.425, -1.268, -0.7248), (-5.056, -0.1153, 1.086), (-4.408, 1.841, 0.7973), (-3.151, -0.8147, 0.6249), (-2.503, 1.142, 0.3357), (-4.466, 0.9233, 1.946), (-4.998, 0.8024, -0.0624), (-2.561, 0.2239, 1.485), (-3.093, 0.103, -0.524), (-3.192, 1.548, 1.568), (-3.721, 1.428, -0.4336), (-3.838, -0.4012, 1.856), (-4.367, -0.5217, -0.1455), (-4.892, -0.4293, -0.1579), (-5.009, 2.063, -0.7176), (-2.55, -0.5482, -1.179), (-2.667, 1.945, -1.739), (-4.44, 1.097, 0.7007), (-5.461, 0.5374, -1.576), (-2.098, 0.9778, -0.3207), (-3.119, 0.4185, -2.598), (-3.329, 2.278, -0.09292), (-4.347, 1.721, -2.362), (-3.212, -0.2056, 0.4647), (-4.23, -0.7629, -1.804), (-4.8, -0.975, 0.3744), (-4.544, 0.8901, 0.4133), (-3.015, -1.208, -0.1765), (-2.759, 0.6567, -0.1376), (-4.402, -0.09838, 1.294), (-4.943, 0.01339, -0.5063), (-2.616, -0.3318, 0.743), (-3.157, -0.22, -1.057), (-3.383, 0.7143, 1.035), (-3.921, 0.8257, -0.759), (-3.638, -1.144, 0.9958), (-4.176, -1.033, -0.7978), (-4.765, -1.605, 0.5134), (-4.611, 0.4919, 0.4143), (-2.948, -1.788, -0.5332), (-2.794, 0.3086, -0.6323), (-4.162, -0.5521, 1.376), (-5.214, -0.5609, -0.4479), (-2.345, -0.7354, 0.329), (-3.397, -0.7442, -1.494), (-3.179, 0.4008, 0.7996), (-4.226, 0.3921, -1.017), (-3.333, -1.688, 0.8984), (-4.38, -1.697, -0.9185), (-4.98, -1.776, 0.2363), (-4.67, -0.1693, -1.216), (-2.889, -1.616, 0.8604), (-2.579, -0.00951, -0.5922), (-5.107, -0.2341, 0.2663), (-4.543, -1.711, -1.246), (-3.016, -0.07433, 0.8903), (-2.452, -1.551, -0.6222), (-3.906, 0.6434, -0.1481), (-3.344, -0.8281, -1.655), (-4.215, -0.9572, 1.299), (-3.653, -2.429, -0.2078), (-5.298, -0.9903, 1.105), (-4.718, 1.115, -0.3281), (-2.841, -1.067, 1.987), (-2.261, 1.039, 0.5539), (-5.343, 0.8345, 1.387), (-4.674, -0.7099, -0.6101), (-2.885, 0.7583, 2.269), (-2.216, -0.7861, 0.2718), (-3.824, 1.842, 1.111), (-3.157, 0.3036, -0.8797), (-4.402, -0.2552, 2.539), (-3.735, -1.794, 0.5486), (-4.931, -0.1025, 0.8993), (-4.751, 1.679, -0.2878), (-2.808, -0.4087, 0.7616), (-2.628, 1.373, -0.4254), (-4.699, 1.369, 1.199), (-4.982, 0.208, -0.5871), (-2.577, 1.063, 1.061), (-2.86, -0.09814, -0.7248), (-3.549, 2.102, 0.5352), (-3.831, 0.9448, -1.244), (-3.728, 0.326, 1.718), (-4.01, -0.8307, -0.06136), (-4.317, -1.229, 0.2031), (-5.397, 0.8167, -0.5852), (-2.162, -0.4017, -0.6005), (-3.242, 1.645, -1.389), (-4.654, 0.3187, 0.8938), (-5.06, -0.7314, -1.276), (-2.499, 1.146, 0.09018), (-2.905, 0.09642, -2.079), (-4.115, 1.75, 0.09534), (-4.52, 0.7038, -2.066), (-3.039, -0.2887, 0.8808), (-3.444, -1.335, -1.281), (-5.148, -1.627, 0.2078), (-4.803, 0.7972, 0.2261), (-2.756, -1.971, 0.6034), (-2.411, 0.4534, 0.6216), (-5.173, -0.3962, 1.425), (-4.779, -0.4341, -0.9915), (-2.78, -0.74, 1.821), (-2.386, -0.7779, -0.596), (-3.804, 0.6398, 1.628), (-3.411, 0.602, -0.7803), (-4.148, -1.776, 1.61), (-3.755, -1.814, -0.7985), (-4.611, -0.9357, 0.1145), (-5.045, 1.143, -0.2066), (-2.514, -0.4836, 0.2063), (-2.948, 1.595, -0.1148), (-4.907, 0.2513, 1.015), (-4.75, -0.04382, -1.107), (-2.809, 0.7034, 1.107), (-2.652, 0.4083, -1.015), (-4.074, 1.513, 0.8969), (-3.918, 1.218, -1.217), (-3.641, -0.5589, 1.217), (-3.485, -0.8529, -0.8972), (-4.142, -1.408, 0.8935), (-5.625, 0.7268, 0.3179), (-1.934, 0.055, 0.6301), (-3.417, 2.19, 0.05449), (-4.936, -0.02849, 1.899), (-4.831, -0.6527, -0.6872), (-2.728, 1.435, 1.635), (-2.623, 0.8103, -0.9507), (-4.571, 1.765, 1.476), (-4.466, 1.143, -1.101), (-3.093, -0.3617, 2.049), (-2.988, -0.9836, -0.5275), (-31.82, -1.994, -0.2875), (-31.91, 0.5872, 0.5439), (-34.39, -2.347, 0.5227), (-34.48, 0.2343, 1.354), (-32.31, -0.3242, -1.098), (-31.43, -1.083, 1.354), (-34.87, -0.6771, -0.2879), (-33.99, -1.436, 2.165), (-33.63, 0.7839, -0.2743), (-32.76, 0.02816, 2.169), (-33.54, -1.788, -1.103), (-32.67, -2.544, 1.341), (-32.34, -0.5509, -0.8322), (-32.15, 1.064, 0.2482), (-34.15, -0.01186, -1.315), (-33.96, 1.603, -0.2349), (-31.89, 0.7343, -1.068), (-32.59, -0.2215, 0.4842), (-33.71, 1.273, -1.551), (-34.41, 0.3175, 0.001191), (-32.71, 1.806, -0.7688), (-33.4, 0.8541, 0.7782), (-32.9, 0.1977, -1.845), (-33.59, -0.7546, -0.2983), (-31.77, -0.832, -0.4914), (-32.33, 0.9916, 0.7541), (-33.97, -1.162, -0.9915), (-34.53, 0.6614, 0.254), (-31.94, 0.7418, -0.7887), (-32.16, -0.5823, 1.051), (-34.14, 0.4117, -1.289), (-34.36, -0.9124, 0.5513), (-33.32, 1.483, -0.4149), (-33.54, 0.1636, 1.419), (-32.76, -0.3342, -1.656), (-32.98, -1.653, 0.1775), (-32.1, -2.061, 0.1966), (-31.9, 0.5518, 0.5923), (-34.4, -1.7, -1.067), (-34.2, 0.9129, -0.6711), (-31.35, -0.629, -0.7534), (-32.65, -0.8806, 1.542), (-33.65, -0.2679, -2.017), (-34.95, -0.5196, 0.279), (-32.41, 0.853, -1.184), (-33.7, 0.6023, 1.104), (-32.6, -1.751, -1.578), (-33.89, -2.002, 0.7094), (-32.07, -0.9652, -0.8014), (-31.96, 1.304, -0.8684), (-34.34, -0.8631, -0.91), (-34.23, 1.406, -0.977), (-31.96, 0.1334, -1.969), (-32.07, 0.2052, 0.2995), (-34.23, 0.2354, -2.078), (-34.34, 0.3073, 0.1909), (-33.04, 1.315, -2.053), (-33.15, 1.386, 0.2077), (-33.15, -0.9458, -1.986), (-33.25, -0.8743, 0.2744), (-32.43, -1.374, -0.7778), (-31.68, 0.7518, -0.2455), (-34.62, -0.6779, -0.466), (-33.87, 1.448, 0.0663), (-32.12, -0.009311, -1.629), (-31.99, -0.6132, 0.6052), (-34.31, 0.6871, -1.317), (-34.18, 0.0832, 0.917), (-32.84, 1.397, -1.203), (-32.71, 0.7953, 1.022), (-33.59, -0.7214, -1.734), (-33.46, -1.323, 0.4918), (-31.63, 0.253, 1.201), (-32.59, 2.501, 1.3), (-33.71, -0.5934, 0.2409), (-34.67, 1.654, 0.3393), (-31.68, 1.607, 0.1271), (-32.53, 1.147, 2.374), (-33.77, 0.7607, -0.8334), (-34.62, 0.3004, 1.414), (-33.2, 2.303, -0.3), (-34.05, 1.844, 1.939), (-32.25, 0.06325, -0.3981), (-33.1, -0.3954, 1.841), (-31.86, -0.62, -0.3665), (-32.06, 1.307, 1.052), (-34.24, -0.6219, -0.6964), (-34.44, 1.305, 0.7218), (-31.83, 1.059, -0.6119), (-32.09, -0.3725, 1.297), (-34.21, 1.058, -0.9417), (-34.47, -0.3744, 0.9672), (-33.12, 2.016, -0.06681), (-33.38, 0.5892, 1.835), (-32.92, 0.09592, -1.48), (-33.18, -1.331, 0.4221), (-31.74, -1.393, -1.833), (-32.16, 0.9519, -0.4964), (-34.14, -2.345, -0.9264), (-34.56, 0.0003945, 0.41), (-32.57, 0.2945, -2.267), (-31.33, -0.736, -0.06228), (-34.97, -0.657, -1.36), (-33.73, -1.688, 0.8441), (-33.98, 0.9853, -1.144), (-32.74, -0.04148, 1.053), (-33.56, -1.352, -2.475), (-32.32, -2.378, -0.2788), (-31.76, -2.084, -0.1449), (-31.9, 0.5847, -0.1636), (-34.4, -2.222, 0.2819), (-34.54, 0.4469, 0.2631), (-32.04, -0.7705, -1.474), (-31.62, -0.7292, 1.165), (-34.68, -0.9083, -1.047), (-34.25, -0.867, 1.592), (-33.43, 0.4904, -1.265), (-33.01, 0.5315, 1.364), (-33.29, -2.169, -1.246), (-32.87, -2.128, 1.383), (-32.59, -0.8345, -0.149), (-31.3, 1.281, 1.03), (-35.0, 0.1372, 0.7481), (-33.71, 2.253, 1.927), (-32.08, 0.9512, -0.7158), (-31.81, -0.5045, 1.596), (-34.49, 1.923, 0.1814), (-34.22, 0.4673, 2.494), (-32.64, 2.489, 0.3242), (-32.37, 1.038, 2.628), (-33.93, 0.3804, -0.8502), (-33.66, -1.07, 1.454), (-31.88, -0.4057, -1.081), (-31.94, 1.776, 0.1848), (-34.36, -0.2348, -1.489), (-34.42, 1.947, -0.2235), (-31.69, 1.313, -1.52), (-32.13, 0.05731, 0.6238), (-34.17, 1.483, -1.928), (-34.61, 0.2283, 0.2155), (-32.96, 2.482, -1.09), (-33.4, 1.232, 1.046), (-32.9, 0.309, -2.35), (-33.34, -0.9416, -0.2147), (-31.6, -0.04404, 0.02506), (-32.42, 1.93, 1.26), (-33.88, -1.001, 0.04393), (-34.7, 0.9736, 1.279), (-32.26, 1.509, -0.4266), (-31.77, 0.3773, 1.711), (-34.53, 0.5523, -0.4077), (-34.04, -0.5795, 1.73), (-33.8, 2.012, 0.2018), (-33.31, 0.8846, 2.332), (-32.99, 0.04498, -1.028), (-32.5, -1.083, 1.102), (-32.15, -0.9275, -0.141), (-32.31, 0.928, 0.3613), (-33.99, -1.221, 0.3496), (-34.15, 0.6346, 0.8519), (-32.5, 0.2196, -0.7882), (-31.95, -0.219, 1.009), (-34.35, -0.07379, -0.2976), (-33.8, -0.5124, 1.499), (-33.5, 0.9965, -0.2894), (-32.96, 0.5594, 1.501), (-33.34, -0.8523, -0.7899), (-32.8, -1.289, 1.0), (-32.05, -1.953, -0.7979), (-31.77, 0.3425, 0.5431), (-34.53, -1.247, -1.492), (-34.25, 1.049, -0.1507), (-31.43, -0.2184, -1.23), (-32.38, -1.392, 0.9753), (-33.92, 0.4878, -1.924), (-34.87, -0.6856, 0.2815), (-32.54, 1.276, -0.905), (-33.48, 0.1068, 1.292), (-32.82, -1.011, -2.241), (-33.76, -2.18, -0.04365), (-32.17, -1.617, 1.159), (-31.85, 0.7363, 1.293), (-34.45, -1.274, 0.6037), (-34.13, 1.079, 0.7376), (-31.72, -0.4131, 0.0713), (-32.29, -0.4671, 2.38), (-34.01, -0.07019, -0.4837), (-34.58, -0.1242, 1.825), (-32.71, 0.9304, -0.1353), (-33.27, 0.8766, 2.165), (-33.03, -1.414, -0.2687), (-33.59, -1.468, 2.032)], [], [(0, 1, 3, 2), (4, 5, 7, 6), (8, 9, 11, 10), (12, 13, 15, 14), (16, 17, 19, 18), (20, 21, 23, 22), (24, 25, 27, 26), (28, 29, 31, 30), (32, 33, 35, 34), (36, 37, 39, 38), (40, 41, 43, 42), (44, 45, 47, 46), (48, 49, 51, 50), (52, 53, 55, 54), (56, 57, 59, 58), (60, 61, 63, 62), (64, 65, 67, 66), (68, 69, 71, 70), (72, 73, 75, 74), (76, 77, 79, 78), (80, 81, 83, 82), (84, 85, 87, 86), (88, 89, 91, 90), (92, 93, 95, 94), (96, 97, 99, 98), (100, 101, 103, 102), (104, 105, 107, 106), (108, 109, 111, 110), (112, 113, 115, 114), (116, 117, 119, 118), (120, 121, 123, 122), (124, 125, 127, 126), (128, 129, 131, 130), (132, 133, 135, 134), (136, 137, 139, 138), (140, 141, 143, 142), (144, 145, 147, 146), (148, 149, 151, 150), (152, 153, 155, 154), (156, 157, 159, 158), (160, 161, 163, 162), (164, 165, 167, 166), (168, 169, 171, 170), (172, 173, 175, 174), (176, 177, 179, 178), (180, 181, 183, 182), (184, 185, 187, 186), (188, 189, 191, 190), (192, 193, 195, 194), (196, 197, 199, 198), (200, 201, 203, 202), (204, 205, 207, 206), (208, 209, 211, 210), (212, 213, 215, 214), (216, 217, 219, 218), (220, 221, 223, 222), (224, 225, 227, 226), (228, 229, 231, 230), (232, 233, 235, 234), (236, 237, 239, 238), (240, 241, 243, 242), (244, 245, 247, 246), (248, 249, 251, 250), (252, 253, 255, 254), (256, 257, 259, 258), (260, 261, 263, 262), (264, 265, 267, 266), (268, 269, 271, 270), (272, 273, 275, 274), (276, 277, 279, 278), (280, 281, 283, 282), (284, 285, 287, 286), (288, 289, 291, 290), (292, 293, 295, 294), (296, 297, 299, 298), (300, 301, 303, 302), (304, 305, 307, 306), (308, 309, 311, 310), (312, 313, 315, 314), (316, 317, 319, 318), (320, 321, 323, 322), (324, 325, 327, 326), (328, 329, 331, 330), (332, 333, 335, 334), (336, 337, 339, 338), (340, 341, 343, 342), (344, 345, 347, 346), (348, 349, 351, 350), (352, 353, 355, 354), (356, 357, 359, 358), (360, 361, 363, 362), (364, 365, 367, 366), (368, 369, 371, 370), (372, 373, 375, 374), (376, 377, 379, 378), (380, 381, 383, 382), (384, 385, 387, 386), (388, 389, 391, 390), (392, 393, 395, 394), (396, 397, 399, 398), (400, 401, 403, 402), (404, 405, 407, 406), (408, 409, 411, 410), (412, 413, 415, 414), (416, 417, 419, 418), (420, 421, 423, 422), (424, 425, 427, 426), (428, 429, 431, 430), (432, 433, 435, 434), (436, 437, 439, 438), (440, 441, 443, 442), (444, 445, 447, 446), (448, 449, 451, 450), (452, 453, 455, 454), (456, 457, 459, 458), (460, 461, 463, 462), (464, 465, 467, 466), (468, 469, 471, 470), (472, 473, 475, 474), (476, 477, 479, 478), (480, 481, 483, 482), (484, 485, 487, 486), (488, 489, 491, 490), (492, 493, 495, 494), (496, 497, 499, 498), (500, 501, 503, 502), (504, 505, 507, 506), (508, 509, 511, 510), (512, 513, 515, 514), (516, 517, 519, 518), (520, 521, 523, 522), (524, 525, 527, 526), (528, 529, 531, 530), (532, 533, 535, 534), (536, 537, 539, 538), (540, 541, 543, 542), (544, 545, 547, 546), (548, 549, 551, 550), (552, 553, 555, 554), (556, 557, 559, 558), (560, 561, 563, 562), (564, 565, 567, 566), (568, 569, 571, 570), (572, 573, 575, 574), (576, 577, 579, 578), (580, 581, 583, 582), (584, 585, 587, 586), (588, 589, 591, 590), (592, 593, 595, 594), (596, 597, 599, 598), (600, 601, 603, 602), (604, 605, 607, 606), (608, 609, 611, 610), (612, 613, 615, 614), (616, 617, 619, 618), (620, 621, 623, 622), (624, 625, 627, 626), (628, 629, 631, 630), (632, 633, 635, 634), (636, 637, 639, 638), (640, 641, 643, 642), (644, 645, 647, 646), (648, 649, 651, 650), (652, 653, 655, 654), (656, 657, 659, 658), (660, 661, 663, 662), (664, 665, 667, 666), (668, 669, 671, 670), (672, 673, 675, 674), (676, 677, 679, 678), (680, 681, 683, 682), (684, 685, 687, 686), (688, 689, 691, 690), (692, 693, 695, 694), (696, 697, 699, 698), (700, 701, 703, 702), (704, 705, 707, 706), (708, 709, 711, 710), (712, 713, 715, 714), (716, 717, 719, 718), (720, 721, 723, 722), (724, 725, 727, 726), (728, 729, 731, 730), (732, 733, 735, 734), (736, 737, 739, 738), (740, 741, 743, 742), (744, 745, 747, 746), (748, 749, 751, 750), (752, 753, 755, 754), (756, 757, 759, 758), (760, 761, 763, 762), (764, 765, 767, 766), (768, 769, 771, 770), (772, 773, 775, 774), (776, 777, 779, 778), (780, 781, 783, 782), (784, 785, 787, 786), (788, 789, 791, 790), (792, 793, 795, 794), (796, 797, 799, 798), (800, 801, 803, 802), (804, 805, 807, 806), (808, 809, 811, 810), (812, 813, 815, 814), (816, 817, 819, 818), (820, 821, 823, 822), (824, 825, 827, 826), (828, 829, 831, 830), (832, 833, 835, 834), (836, 837, 839, 838), (840, 841, 843, 842), (844, 845, 847, 846), (848, 849, 851, 850), (852, 853, 855, 854), (856, 857, 859, 858), (860, 861, 863, 862), (864, 865, 867, 866), (868, 869, 871, 870), (872, 873, 875, 874), (876, 877, 879, 878), (880, 881, 883, 882), (884, 885, 887, 886), (888, 889, 891, 890), (892, 893, 895, 894), (896, 897, 899, 898), (900, 901, 903, 902), (904, 905, 907, 906), (908, 909, 911, 910), (912, 913, 915, 914), (916, 917, 919, 918), (920, 921, 923, 922), (924, 925, 927, 926), (928, 929, 931, 930), (932, 933, 935, 934), (936, 937, 939, 938), (940, 941, 943, 942), (944, 945, 947, 946), (948, 949, 951, 950), (952, 953, 955, 954), (956, 957, 959, 958), (960, 961, 963, 962), (964, 965, 967, 966), (968, 969, 971, 970), (972, 973, 975, 974), (976, 977, 979, 978), (980, 981, 983, 982), (984, 985, 987, 986), (988, 989, 991, 990), (992, 993, 995, 994), (996, 997, 999, 998), (1000, 1001, 1003, 1002), (1004, 1005, 1007, 1006), (1008, 1009, 1011, 1010), (1012, 1013, 1015, 1014), (1016, 1017, 1019, 1018), (1020, 1021, 1023, 1022), (1024, 1025, 1027, 1026), (1028, 1029, 1031, 1030), (1032, 1033, 1035, 1034), (1036, 1037, 1039, 1038), (1040, 1041, 1043, 1042), (1044, 1045, 1047, 1046), (1048, 1049, 1051, 1050), (1052, 1053, 1055, 1054), (1056, 1057, 1059, 1058), (1060, 1061, 1063, 1062), (1064, 1065, 1067, 1066), (1068, 1069, 1071, 1070), (1072, 1073, 1075, 1074), (1076, 1077, 1079, 1078), (1080, 1081, 1083, 1082), (1084, 1085, 1087, 1086), (1088, 1089, 1091, 1090), (1092, 1093, 1095, 1094), (1096, 1097, 1099, 1098), (1100, 1101, 1103, 1102), (1104, 1105, 1107, 1106), (1108, 1109, 1111, 1110), (1112, 1113, 1115, 1114), (1116, 1117, 1119, 1118), (1120, 1121, 1123, 1122), (1124, 1125, 1127, 1126), (1128, 1129, 1131, 1130), (1132, 1133, 1135, 1134), (1136, 1137, 1139, 1138), (1140, 1141, 1143, 1142), (1144, 1145, 1147, 1146), (1148, 1149, 1151, 1150), (1152, 1153, 1155, 1154), (1156, 1157, 1159, 1158), (1160, 1161, 1163, 1162), (1164, 1165, 1167, 1166), (1168, 1169, 1171, 1170), (1172, 1173, 1175, 1174), (1176, 1177, 1179, 1178), (1180, 1181, 1183, 1182), (1184, 1185, 1187, 1186), (1188, 1189, 1191, 1190), (1192, 1193, 1195, 1194), (1196, 1197, 1199, 1198)])
_uv = me_plane_003.uv_layers.new(name='UVMap')
_uv.uv.foreach_set('vector', [0.0, 0.0, 1.0, 0.0, 1.0, 1.0, 0.0, 1.0, 0.0, 0.0, 1.0, 0.0, 1.0, 1.0, 0.0, 1.0, 0.0, 0.0, 1.0, 0.0, 1.0, 1.0, 0.0, 1.0, 0.0, 0.0, 1.0, 0.0, 1.0, 1.0, 0.0, 1.0, 0.0, 0.0, 1.0, 0.0, 1.0, 1.0, 0.0, 1.0, 0.0, 0.0, 1.0, 0.0, 1.0, 1.0, 0.0, 1.0, 0.0, 0.0, 1.0, 0.0, 1.0, 1.0, 0.0, 1.0, 0.0, 0.0, 1.0, 0.0, 1.0, 1.0, 0.0, 1.0, 0.0, 0.0, 1.0, 0.0, 1.0, 1.0, 0.0, 1.0, 0.0, 0.0, 1.0, 0.0, 1.0, 1.0, 0.0, 1.0, 0.0, 0.0, 1.0, 0.0, 1.0, 1.0, 0.0, 1.0, 0.0, 0.0, 1.0, 0.0, 1.0, 1.0, 0.0, 1.0, 0.0, 0.0, 1.0, 0.0, 1.0, 1.0, 0.0, 1.0, 0.0, 0.0, 1.0, 0.0, 1.0, 1.0, 0.0, 1.0, 0.0, 0.0, 1.0, 0.0, 1.0, 1.0, 0.0, 1.0, 0.0, 0.0, 1.0, 0.0, 1.0, 1.0, 0.0, 1.0, 0.0, 0.0, 1.0, 0.0, 1.0, 1.0, 0.0, 1.0, 0.0, 0.0, 1.0, 0.0, 1.0, 1.0, 0.0, 1.0, 0.0, 0.0, 1.0, 0.0, 1.0, 1.0, 0.0, 1.0, 0.0, 0.0, 1.0, 0.0, 1.0, 1.0, 0.0, 1.0, 0.0, 0.0, 1.0, 0.0, 1.0, 1.0, 0.0, 1.0, 0.0, 0.0, 1.0, 0.0, 1.0, 1.0, 0.0, 1.0, 0.0, 0.0, 1.0, 0.0, 1.0, 1.0, 0.0, 1.0, 0.0, 0.0, 1.0, 0.0, 1.0, 1.0, 0.0, 1.0, 0.0, 0.0, 1.0, 0.0, 1.0, 1.0, 0.0, 1.0, 0.0, 0.0, 1.0, 0.0, 1.0, 1.0, 0.0, 1.0, 0.0, 0.0, 1.0, 0.0, 1.0, 1.0, 0.0, 1.0, 0.0, 0.0, 1.0, 0.0, 1.0, 1.0, 0.0, 1.0, 0.0, 0.0, 1.0, 0.0, 1.0, 1.0, 0.0, 1.0, 0.0, 0.0, 1.0, 0.0, 1.0, 1.0, 0.0, 1.0, 0.0, 0.0, 1.0, 0.0, 1.0, 1.0, 0.0, 1.0, 0.0, 0.0, 1.0, 0.0, 1.0, 1.0, 0.0, 1.0, 0.0, 0.0, 1.0, 0.0, 1.0, 1.0, 0.0, 1.0, 0.0, 0.0, 1.0, 0.0, 1.0, 1.0, 0.0, 1.0, 0.0, 0.0, 1.0, 0.0, 1.0, 1.0, 0.0, 1.0, 0.0, 0.0, 1.0, 0.0, 1.0, 1.0, 0.0, 1.0, 0.0, 0.0, 1.0, 0.0, 1.0, 1.0, 0.0, 1.0, 0.0, 0.0, 1.0, 0.0, 1.0, 1.0, 0.0, 1.0, 0.0, 0.0, 1.0, 0.0, 1.0, 1.0, 0.0, 1.0, 0.0, 0.0, 1.0, 0.0, 1.0, 1.0, 0.0, 1.0, 0.0, 0.0, 1.0, 0.0, 1.0, 1.0, 0.0, 1.0, 0.0, 0.0, 1.0, 0.0, 1.0, 1.0, 0.0, 1.0, 0.0, 0.0, 1.0, 0.0, 1.0, 1.0, 0.0, 1.0, 0.0, 0.0, 1.0, 0.0, 1.0, 1.0, 0.0, 1.0, 0.0, 0.0, 1.0, 0.0, 1.0, 1.0, 0.0, 1.0, 0.0, 0.0, 1.0, 0.0, 1.0, 1.0, 0.0, 1.0, 0.0, 0.0, 1.0, 0.0, 1.0, 1.0, 0.0, 1.0, 0.0, 0.0, 1.0, 0.0, 1.0, 1.0, 0.0, 1.0, 0.0, 0.0, 1.0, 0.0, 1.0, 1.0, 0.0, 1.0, 0.0, 0.0, 1.0, 0.0, 1.0, 1.0, 0.0, 1.0, 0.0, 0.0, 1.0, 0.0, 1.0, 1.0, 0.0, 1.0, 0.0, 0.0, 1.0, 0.0, 1.0, 1.0, 0.0, 1.0, 0.0, 0.0, 1.0, 0.0, 1.0, 1.0, 0.0, 1.0, 0.0, 0.0, 1.0, 0.0, 1.0, 1.0, 0.0, 1.0, 0.0, 0.0, 1.0, 0.0, 1.0, 1.0, 0.0, 1.0, 0.0, 0.0, 1.0, 0.0, 1.0, 1.0, 0.0, 1.0, 0.0, 0.0, 1.0, 0.0, 1.0, 1.0, 0.0, 1.0, 0.0, 0.0, 1.0, 0.0, 1.0, 1.0, 0.0, 1.0, 0.0, 0.0, 1.0, 0.0, 1.0, 1.0, 0.0, 1.0, 0.0, 0.0, 1.0, 0.0, 1.0, 1.0, 0.0, 1.0, 0.0, 0.0, 1.0, 0.0, 1.0, 1.0, 0.0, 1.0, 0.0, 0.0, 1.0, 0.0, 1.0, 1.0, 0.0, 1.0, 0.0, 0.0, 1.0, 0.0, 1.0, 1.0, 0.0, 1.0, 0.0, 0.0, 1.0, 0.0, 1.0, 1.0, 0.0, 1.0, 0.0, 0.0, 1.0, 0.0, 1.0, 1.0, 0.0, 1.0, 0.0, 0.0, 1.0, 0.0, 1.0, 1.0, 0.0, 1.0, 0.0, 0.0, 1.0, 0.0, 1.0, 1.0, 0.0, 1.0, 0.0, 0.0, 1.0, 0.0, 1.0, 1.0, 0.0, 1.0, 0.0, 0.0, 1.0, 0.0, 1.0, 1.0, 0.0, 1.0, 0.0, 0.0, 1.0, 0.0, 1.0, 1.0, 0.0, 1.0, 0.0, 0.0, 1.0, 0.0, 1.0, 1.0, 0.0, 1.0, 0.0, 0.0, 1.0, 0.0, 1.0, 1.0, 0.0, 1.0, 0.0, 0.0, 1.0, 0.0, 1.0, 1.0, 0.0, 1.0, 0.0, 0.0, 1.0, 0.0, 1.0, 1.0, 0.0, 1.0, 0.0, 0.0, 1.0, 0.0, 1.0, 1.0, 0.0, 1.0, 0.0, 0.0, 1.0, 0.0, 1.0, 1.0, 0.0, 1.0, 0.0, 0.0, 1.0, 0.0, 1.0, 1.0, 0.0, 1.0, 0.0, 0.0, 1.0, 0.0, 1.0, 1.0, 0.0, 1.0, 0.0, 0.0, 1.0, 0.0, 1.0, 1.0, 0.0, 1.0, 0.0, 0.0, 1.0, 0.0, 1.0, 1.0, 0.0, 1.0, 0.0, 0.0, 1.0, 0.0, 1.0, 1.0, 0.0, 1.0, 0.0, 0.0, 1.0, 0.0, 1.0, 1.0, 0.0, 1.0, 0.0, 0.0, 1.0, 0.0, 1.0, 1.0, 0.0, 1.0, 0.0, 0.0, 1.0, 0.0, 1.0, 1.0, 0.0, 1.0, 0.0, 0.0, 1.0, 0.0, 1.0, 1.0, 0.0, 1.0, 0.0, 0.0, 1.0, 0.0, 1.0, 1.0, 0.0, 1.0, 0.0, 0.0, 1.0, 0.0, 1.0, 1.0, 0.0, 1.0, 0.0, 0.0, 1.0, 0.0, 1.0, 1.0, 0.0, 1.0, 0.0, 0.0, 1.0, 0.0, 1.0, 1.0, 0.0, 1.0, 0.0, 0.0, 1.0, 0.0, 1.0, 1.0, 0.0, 1.0, 0.0, 0.0, 1.0, 0.0, 1.0, 1.0, 0.0, 1.0, 0.0, 0.0, 1.0, 0.0, 1.0, 1.0, 0.0, 1.0, 0.0, 0.0, 1.0, 0.0, 1.0, 1.0, 0.0, 1.0, 0.0, 0.0, 1.0, 0.0, 1.0, 1.0, 0.0, 1.0, 0.0, 0.0, 1.0, 0.0, 1.0, 1.0, 0.0, 1.0, 0.0, 0.0, 1.0, 0.0, 1.0, 1.0, 0.0, 1.0, 0.0, 0.0, 1.0, 0.0, 1.0, 1.0, 0.0, 1.0, 0.0, 0.0, 1.0, 0.0, 1.0, 1.0, 0.0, 1.0, 0.0, 0.0, 1.0, 0.0, 1.0, 1.0, 0.0, 1.0, 0.0, 0.0, 1.0, 0.0, 1.0, 1.0, 0.0, 1.0, 0.0, 0.0, 1.0, 0.0, 1.0, 1.0, 0.0, 1.0, 0.0, 0.0, 1.0, 0.0, 1.0, 1.0, 0.0, 1.0, 0.0, 0.0, 1.0, 0.0, 1.0, 1.0, 0.0, 1.0, 0.0, 0.0, 1.0, 0.0, 1.0, 1.0, 0.0, 1.0, 0.0, 0.0, 1.0, 0.0, 1.0, 1.0, 0.0, 1.0, 0.0, 0.0, 1.0, 0.0, 1.0, 1.0, 0.0, 1.0, 0.0, 0.0, 1.0, 0.0, 1.0, 1.0, 0.0, 1.0, 0.0, 0.0, 1.0, 0.0, 1.0, 1.0, 0.0, 1.0, 0.0, 0.0, 1.0, 0.0, 1.0, 1.0, 0.0, 1.0, 0.0, 0.0, 1.0, 0.0, 1.0, 1.0, 0.0, 1.0, 0.0, 0.0, 1.0, 0.0, 1.0, 1.0, 0.0, 1.0, 0.0, 0.0, 1.0, 0.0, 1.0, 1.0, 0.0, 1.0, 0.0, 0.0, 1.0, 0.0, 1.0, 1.0, 0.0, 1.0, 0.0, 0.0, 1.0, 0.0, 1.0, 1.0, 0.0, 1.0, 0.0, 0.0, 1.0, 0.0, 1.0, 1.0, 0.0, 1.0, 0.0, 0.0, 1.0, 0.0, 1.0, 1.0, 0.0, 1.0, 0.0, 0.0, 1.0, 0.0, 1.0, 1.0, 0.0, 1.0, 0.0, 0.0, 1.0, 0.0, 1.0, 1.0, 0.0, 1.0, 0.0, 0.0, 1.0, 0.0, 1.0, 1.0, 0.0, 1.0, 0.0, 0.0, 1.0, 0.0, 1.0, 1.0, 0.0, 1.0, 0.0, 0.0, 1.0, 0.0, 1.0, 1.0, 0.0, 1.0, 0.0, 0.0, 1.0, 0.0, 1.0, 1.0, 0.0, 1.0, 0.0, 0.0, 1.0, 0.0, 1.0, 1.0, 0.0, 1.0, 0.0, 0.0, 1.0, 0.0, 1.0, 1.0, 0.0, 1.0, 0.0, 0.0, 1.0, 0.0, 1.0, 1.0, 0.0, 1.0, 0.0, 0.0, 1.0, 0.0, 1.0, 1.0, 0.0, 1.0, 0.0, 0.0, 1.0, 0.0, 1.0, 1.0, 0.0, 1.0, 0.0, 0.0, 1.0, 0.0, 1.0, 1.0, 0.0, 1.0, 0.0, 0.0, 1.0, 0.0, 1.0, 1.0, 0.0, 1.0, 0.0, 0.0, 1.0, 0.0, 1.0, 1.0, 0.0, 1.0, 0.0, 0.0, 1.0, 0.0, 1.0, 1.0, 0.0, 1.0, 0.0, 0.0, 1.0, 0.0, 1.0, 1.0, 0.0, 1.0, 0.0, 0.0, 1.0, 0.0, 1.0, 1.0, 0.0, 1.0, 0.0, 0.0, 1.0, 0.0, 1.0, 1.0, 0.0, 1.0, 0.0, 0.0, 1.0, 0.0, 1.0, 1.0, 0.0, 1.0, 0.0, 0.0, 1.0, 0.0, 1.0, 1.0, 0.0, 1.0, 0.0, 0.0, 1.0, 0.0, 1.0, 1.0, 0.0, 1.0, 0.0, 0.0, 1.0, 0.0, 1.0, 1.0, 0.0, 1.0, 0.0, 0.0, 1.0, 0.0, 1.0, 1.0, 0.0, 1.0, 0.0, 0.0, 1.0, 0.0, 1.0, 1.0, 0.0, 1.0, 0.0, 0.0, 1.0, 0.0, 1.0, 1.0, 0.0, 1.0, 0.0, 0.0, 1.0, 0.0, 1.0, 1.0, 0.0, 1.0, 0.0, 0.0, 1.0, 0.0, 1.0, 1.0, 0.0, 1.0, 0.0, 0.0, 1.0, 0.0, 1.0, 1.0, 0.0, 1.0, 0.0, 0.0, 1.0, 0.0, 1.0, 1.0, 0.0, 1.0, 0.0, 0.0, 1.0, 0.0, 1.0, 1.0, 0.0, 1.0, 0.0, 0.0, 1.0, 0.0, 1.0, 1.0, 0.0, 1.0, 0.0, 0.0, 1.0, 0.0, 1.0, 1.0, 0.0, 1.0, 0.0, 0.0, 1.0, 0.0, 1.0, 1.0, 0.0, 1.0, 0.0, 0.0, 1.0, 0.0, 1.0, 1.0, 0.0, 1.0, 0.0, 0.0, 1.0, 0.0, 1.0, 1.0, 0.0, 1.0, 0.0, 0.0, 1.0, 0.0, 1.0, 1.0, 0.0, 1.0, 0.0, 0.0, 1.0, 0.0, 1.0, 1.0, 0.0, 1.0, 0.0, 0.0, 1.0, 0.0, 1.0, 1.0, 0.0, 1.0, 0.0, 0.0, 1.0, 0.0, 1.0, 1.0, 0.0, 1.0, 0.0, 0.0, 1.0, 0.0, 1.0, 1.0, 0.0, 1.0, 0.0, 0.0, 1.0, 0.0, 1.0, 1.0, 0.0, 1.0, 0.0, 0.0, 1.0, 0.0, 1.0, 1.0, 0.0, 1.0, 0.0, 0.0, 1.0, 0.0, 1.0, 1.0, 0.0, 1.0, 0.0, 0.0, 1.0, 0.0, 1.0, 1.0, 0.0, 1.0, 0.0, 0.0, 1.0, 0.0, 1.0, 1.0, 0.0, 1.0, 0.0, 0.0, 1.0, 0.0, 1.0, 1.0, 0.0, 1.0, 0.0, 0.0, 1.0, 0.0, 1.0, 1.0, 0.0, 1.0, 0.0, 0.0, 1.0, 0.0, 1.0, 1.0, 0.0, 1.0, 0.0, 0.0, 1.0, 0.0, 1.0, 1.0, 0.0, 1.0, 0.0, 0.0, 1.0, 0.0, 1.0, 1.0, 0.0, 1.0, 0.0, 0.0, 1.0, 0.0, 1.0, 1.0, 0.0, 1.0, 0.0, 0.0, 1.0, 0.0, 1.0, 1.0, 0.0, 1.0, 0.0, 0.0, 1.0, 0.0, 1.0, 1.0, 0.0, 1.0, 0.0, 0.0, 1.0, 0.0, 1.0, 1.0, 0.0, 1.0, 0.0, 0.0, 1.0, 0.0, 1.0, 1.0, 0.0, 1.0, 0.0, 0.0, 1.0, 0.0, 1.0, 1.0, 0.0, 1.0, 0.0, 0.0, 1.0, 0.0, 1.0, 1.0, 0.0, 1.0, 0.0, 0.0, 1.0, 0.0, 1.0, 1.0, 0.0, 1.0, 0.0, 0.0, 1.0, 0.0, 1.0, 1.0, 0.0, 1.0, 0.0, 0.0, 1.0, 0.0, 1.0, 1.0, 0.0, 1.0, 0.0, 0.0, 1.0, 0.0, 1.0, 1.0, 0.0, 1.0, 0.0, 0.0, 1.0, 0.0, 1.0, 1.0, 0.0, 1.0, 0.0, 0.0, 1.0, 0.0, 1.0, 1.0, 0.0, 1.0, 0.0, 0.0, 1.0, 0.0, 1.0, 1.0, 0.0, 1.0, 0.0, 0.0, 1.0, 0.0, 1.0, 1.0, 0.0, 1.0, 0.0, 0.0, 1.0, 0.0, 1.0, 1.0, 0.0, 1.0, 0.0, 0.0, 1.0, 0.0, 1.0, 1.0, 0.0, 1.0, 0.0, 0.0, 1.0, 0.0, 1.0, 1.0, 0.0, 1.0, 0.0, 0.0, 1.0, 0.0, 1.0, 1.0, 0.0, 1.0, 0.0, 0.0, 1.0, 0.0, 1.0, 1.0, 0.0, 1.0, 0.0, 0.0, 1.0, 0.0, 1.0, 1.0, 0.0, 1.0, 0.0, 0.0, 1.0, 0.0, 1.0, 1.0, 0.0, 1.0, 0.0, 0.0, 1.0, 0.0, 1.0, 1.0, 0.0, 1.0, 0.0, 0.0, 1.0, 0.0, 1.0, 1.0, 0.0, 1.0, 0.0, 0.0, 1.0, 0.0, 1.0, 1.0, 0.0, 1.0, 0.0, 0.0, 1.0, 0.0, 1.0, 1.0, 0.0, 1.0, 0.0, 0.0, 1.0, 0.0, 1.0, 1.0, 0.0, 1.0, 0.0, 0.0, 1.0, 0.0, 1.0, 1.0, 0.0, 1.0, 0.0, 0.0, 1.0, 0.0, 1.0, 1.0, 0.0, 1.0, 0.0, 0.0, 1.0, 0.0, 1.0, 1.0, 0.0, 1.0, 0.0, 0.0, 1.0, 0.0, 1.0, 1.0, 0.0, 1.0, 0.0, 0.0, 1.0, 0.0, 1.0, 1.0, 0.0, 1.0, 0.0, 0.0, 1.0, 0.0, 1.0, 1.0, 0.0, 1.0, 0.0, 0.0, 1.0, 0.0, 1.0, 1.0, 0.0, 1.0, 0.0, 0.0, 1.0, 0.0, 1.0, 1.0, 0.0, 1.0, 0.0, 0.0, 1.0, 0.0, 1.0, 1.0, 0.0, 1.0, 0.0, 0.0, 1.0, 0.0, 1.0, 1.0, 0.0, 1.0, 0.0, 0.0, 1.0, 0.0, 1.0, 1.0, 0.0, 1.0, 0.0, 0.0, 1.0, 0.0, 1.0, 1.0, 0.0, 1.0, 0.0, 0.0, 1.0, 0.0, 1.0, 1.0, 0.0, 1.0, 0.0, 0.0, 1.0, 0.0, 1.0, 1.0, 0.0, 1.0, 0.0, 0.0, 1.0, 0.0, 1.0, 1.0, 0.0, 1.0, 0.0, 0.0, 1.0, 0.0, 1.0, 1.0, 0.0, 1.0, 0.0, 0.0, 1.0, 0.0, 1.0, 1.0, 0.0, 1.0, 0.0, 0.0, 1.0, 0.0, 1.0, 1.0, 0.0, 1.0, 0.0, 0.0, 1.0, 0.0, 1.0, 1.0, 0.0, 1.0, 0.0, 0.0, 1.0, 0.0, 1.0, 1.0, 0.0, 1.0, 0.0, 0.0, 1.0, 0.0, 1.0, 1.0, 0.0, 1.0, 0.0, 0.0, 1.0, 0.0, 1.0, 1.0, 0.0, 1.0, 0.0, 0.0, 1.0, 0.0, 1.0, 1.0, 0.0, 1.0, 0.0, 0.0, 1.0, 0.0, 1.0, 1.0, 0.0, 1.0, 0.0, 0.0, 1.0, 0.0, 1.0, 1.0, 0.0, 1.0, 0.0, 0.0, 1.0, 0.0, 1.0, 1.0, 0.0, 1.0, 0.0, 0.0, 1.0, 0.0, 1.0, 1.0, 0.0, 1.0, 0.0, 0.0, 1.0, 0.0, 1.0, 1.0, 0.0, 1.0, 0.0, 0.0, 1.0, 0.0, 1.0, 1.0, 0.0, 1.0, 0.0, 0.0, 1.0, 0.0, 1.0, 1.0, 0.0, 1.0, 0.0, 0.0, 1.0, 0.0, 1.0, 1.0, 0.0, 1.0, 0.0, 0.0, 1.0, 0.0, 1.0, 1.0, 0.0, 1.0, 0.0, 0.0, 1.0, 0.0, 1.0, 1.0, 0.0, 1.0, 0.0, 0.0, 1.0, 0.0, 1.0, 1.0, 0.0, 1.0, 0.0, 0.0, 1.0, 0.0, 1.0, 1.0, 0.0, 1.0, 0.0, 0.0, 1.0, 0.0, 1.0, 1.0, 0.0, 1.0, 0.0, 0.0, 1.0, 0.0, 1.0, 1.0, 0.0, 1.0, 0.0, 0.0, 1.0, 0.0, 1.0, 1.0, 0.0, 1.0, 0.0, 0.0, 1.0, 0.0, 1.0, 1.0, 0.0, 1.0, 0.0, 0.0, 1.0, 0.0, 1.0, 1.0, 0.0, 1.0, 0.0, 0.0, 1.0, 0.0, 1.0, 1.0, 0.0, 1.0, 0.0, 0.0, 1.0, 0.0, 1.0, 1.0, 0.0, 1.0, 0.0, 0.0, 1.0, 0.0, 1.0, 1.0, 0.0, 1.0, 0.0, 0.0, 1.0, 0.0, 1.0, 1.0, 0.0, 1.0, 0.0, 0.0, 1.0, 0.0, 1.0, 1.0, 0.0, 1.0, 0.0, 0.0, 1.0, 0.0, 1.0, 1.0, 0.0, 1.0, 0.0, 0.0, 1.0, 0.0, 1.0, 1.0, 0.0, 1.0, 0.0, 0.0, 1.0, 0.0, 1.0, 1.0, 0.0, 1.0, 0.0, 0.0, 1.0, 0.0, 1.0, 1.0, 0.0, 1.0, 0.0, 0.0, 1.0, 0.0, 1.0, 1.0, 0.0, 1.0, 0.0, 0.0, 1.0, 0.0, 1.0, 1.0, 0.0, 1.0, 0.0, 0.0, 1.0, 0.0, 1.0, 1.0, 0.0, 1.0, 0.0, 0.0, 1.0, 0.0, 1.0, 1.0, 0.0, 1.0, 0.0, 0.0, 1.0, 0.0, 1.0, 1.0, 0.0, 1.0, 0.0, 0.0, 1.0, 0.0, 1.0, 1.0, 0.0, 1.0, 0.0, 0.0, 1.0, 0.0, 1.0, 1.0, 0.0, 1.0, 0.0, 0.0, 1.0, 0.0, 1.0, 1.0, 0.0, 1.0, 0.0, 0.0, 1.0, 0.0, 1.0, 1.0, 0.0, 1.0, 0.0, 0.0, 1.0, 0.0, 1.0, 1.0, 0.0, 1.0, 0.0, 0.0, 1.0, 0.0, 1.0, 1.0, 0.0, 1.0, 0.0, 0.0, 1.0, 0.0, 1.0, 1.0, 0.0, 1.0, 0.0, 0.0, 1.0, 0.0, 1.0, 1.0, 0.0, 1.0, 0.0, 0.0, 1.0, 0.0, 1.0, 1.0, 0.0, 1.0, 0.0, 0.0, 1.0, 0.0, 1.0, 1.0, 0.0, 1.0, 0.0, 0.0, 1.0, 0.0, 1.0, 1.0, 0.0, 1.0, 0.0, 0.0, 1.0, 0.0, 1.0, 1.0, 0.0, 1.0, 0.0, 0.0, 1.0, 0.0, 1.0, 1.0, 0.0, 1.0, 0.0, 0.0, 1.0, 0.0, 1.0, 1.0, 0.0, 1.0, 0.0, 0.0, 1.0, 0.0, 1.0, 1.0, 0.0, 1.0, 0.0, 0.0, 1.0, 0.0, 1.0, 1.0, 0.0, 1.0, 0.0, 0.0, 1.0, 0.0, 1.0, 1.0, 0.0, 1.0, 0.0, 0.0, 1.0, 0.0, 1.0, 1.0, 0.0, 1.0, 0.0, 0.0, 1.0, 0.0, 1.0, 1.0, 0.0, 1.0, 0.0, 0.0, 1.0, 0.0, 1.0, 1.0, 0.0, 1.0, 0.0, 0.0, 1.0, 0.0, 1.0, 1.0, 0.0, 1.0, 0.0, 0.0, 1.0, 0.0, 1.0, 1.0, 0.0, 1.0, 0.0, 0.0, 1.0, 0.0, 1.0, 1.0, 0.0, 1.0, 0.0, 0.0, 1.0, 0.0, 1.0, 1.0, 0.0, 1.0, 0.0, 0.0, 1.0, 0.0, 1.0, 1.0, 0.0, 1.0, 0.0, 0.0, 1.0, 0.0, 1.0, 1.0, 0.0, 1.0, 0.0, 0.0, 1.0, 0.0, 1.0, 1.0, 0.0, 1.0, 0.0, 0.0, 1.0, 0.0, 1.0, 1.0, 0.0, 1.0, 0.0, 0.0, 1.0, 0.0, 1.0, 1.0, 0.0, 1.0, 0.0, 0.0, 1.0, 0.0, 1.0, 1.0, 0.0, 1.0, 0.0, 0.0, 1.0, 0.0, 1.0, 1.0, 0.0, 1.0, 0.0, 0.0, 1.0, 0.0, 1.0, 1.0, 0.0, 1.0, 0.0, 0.0, 1.0, 0.0, 1.0, 1.0, 0.0, 1.0, 0.0, 0.0, 1.0, 0.0, 1.0, 1.0, 0.0, 1.0, 0.0, 0.0, 1.0, 0.0, 1.0, 1.0, 0.0, 1.0, 0.0, 0.0, 1.0, 0.0, 1.0, 1.0, 0.0, 1.0, 0.0, 0.0, 1.0, 0.0, 1.0, 1.0, 0.0, 1.0, 0.0, 0.0, 1.0, 0.0, 1.0, 1.0, 0.0, 1.0, 0.0, 0.0, 1.0, 0.0, 1.0, 1.0, 0.0, 1.0, 0.0, 0.0, 1.0, 0.0, 1.0, 1.0, 0.0, 1.0, 0.0, 0.0, 1.0, 0.0, 1.0, 1.0, 0.0, 1.0, 0.0, 0.0, 1.0, 0.0, 1.0, 1.0, 0.0, 1.0, 0.0, 0.0, 1.0, 0.0, 1.0, 1.0, 0.0, 1.0, 0.0, 0.0, 1.0, 0.0, 1.0, 1.0, 0.0, 1.0, 0.0, 0.0, 1.0, 0.0, 1.0, 1.0, 0.0, 1.0, 0.0, 0.0, 1.0, 0.0, 1.0, 1.0, 0.0, 1.0, 0.0, 0.0, 1.0, 0.0, 1.0, 1.0, 0.0, 1.0, 0.0, 0.0, 1.0, 0.0, 1.0, 1.0, 0.0, 1.0, 0.0, 0.0, 1.0, 0.0, 1.0, 1.0, 0.0, 1.0, 0.0, 0.0, 1.0, 0.0, 1.0, 1.0, 0.0, 1.0, 0.0, 0.0, 1.0, 0.0, 1.0, 1.0, 0.0, 1.0, 0.0, 0.0, 1.0, 0.0, 1.0, 1.0, 0.0, 1.0, 0.0, 0.0, 1.0, 0.0, 1.0, 1.0, 0.0, 1.0])
me_plane_003.materials.append(mat_material_003)
me_plane_003.use_remesh_fix_poles = True
me_plane_003.use_remesh_preserve_attributes = False
me_plane_003.update()
me_cube_007 = bpy.data.meshes.new('Cube.007')
me_cube_007.from_pydata([(-0.02788, -0.9852, -1.519), (-0.02788, -0.9852, -0.4473), (-0.02788, 0.0863, -1.519), (-0.02788, 0.0863, -0.4473), (1.044, -0.9852, -1.519), (1.044, -0.9852, -0.4473), (1.044, 0.0863, -1.519), (1.044, 0.0863, -0.4473), (-0.1483, -0.4495, -1.639), (-0.1483, -1.106, -0.9831), (-0.1483, -0.4495, -0.3269), (-0.1483, 0.2067, -0.9831), (0.5079, 0.2067, -1.639), (0.5079, 0.2067, -0.3269), (1.164, 0.2067, -0.9831), (1.164, -0.4495, -1.639), (1.164, -0.4495, -0.3269), (1.164, -1.106, -0.9831), (0.5079, -1.106, -1.639), (0.5079, -1.106, -0.3269), (0.5079, -0.4495, -0.0551), (0.5079, -0.4495, -1.911), (0.5079, -1.377, -0.9831), (1.436, -0.4495, -0.9831), (0.5079, 0.4785, -0.9831), (-0.4201, -0.4495, -0.9831), (0.7335, -1.496, -2.8), (0.7335, -1.586, -2.166), (0.7335, -0.863, -2.71), (0.7335, -0.9525, -2.077), (1.373, -1.496, -2.8), (1.373, -1.586, -2.166), (1.373, -0.863, -2.71), (1.373, -0.9525, -2.077), (0.6616, -1.169, -2.826), (0.6616, -1.612, -2.493), (0.6616, -1.279, -2.051), (0.6616, -0.8366, -2.383), (1.053, -0.7818, -2.771), (1.053, -0.8915, -1.996), (1.445, -0.8366, -2.383), (1.445, -1.169, -2.826), (1.445, -1.279, -2.051), (1.445, -1.612, -2.493), (1.053, -1.557, -2.881), (1.053, -1.667, -2.105), (1.053, -1.302, -1.89), (1.053, -1.147, -2.986), (1.053, -1.773, -2.516), (1.607, -1.224, -2.438), (1.053, -0.676, -2.361), (0.4995, -1.224, -2.438), (1.384, -0.6945, -2.255), (1.721, -0.532, -1.53), (1.269, 0.1033, -2.381), (1.607, 0.2657, -1.656), (2.118, -0.6446, -2.608), (2.455, -0.4821, -1.883), (2.003, 0.1531, -2.733), (2.34, 0.3156, -2.008), (1.206, -0.3195, -2.36), (1.483, -0.7085, -1.839), (1.619, -0.1205, -1.472), (1.343, 0.2685, -1.993), (1.586, 0.1996, -2.652), (1.998, 0.3986, -1.765), (2.241, 0.3296, -2.424), (2.105, -0.2584, -2.791), (2.518, -0.0594, -1.904), (2.382, -0.6474, -2.271), (1.726, -0.7774, -2.499), (2.139, -0.5785, -1.611), (2.154, -0.04874, -1.504), (1.57, -0.3301, -2.759), (1.961, -0.8803, -2.023), (2.498, -0.1462, -2.437), (1.763, 0.5014, -2.24), (1.227, -0.2326, -1.826), (-0.5608, -1.952, -4.027), (-0.3101, -1.043, -3.432), (0.3602, -1.806, -4.639), (0.6109, -0.8966, -4.043), (0.01601, -2.582, -3.31), (0.2667, -1.673, -2.714), (0.937, -2.435, -3.921), (1.188, -1.526, -3.326), (-0.1932, -1.91, -4.481), (-0.6037, -1.444, -3.742), (0.1138, -0.7971, -3.751), (0.5243, -1.264, -4.491), (0.7239, -2.206, -4.416), (1.031, -1.093, -3.686), (1.231, -2.035, -3.612), (0.5132, -2.681, -3.602), (0.8202, -1.568, -2.872), (0.1027, -2.214, -2.863), (-0.404, -2.386, -3.667), (-0.09701, -1.272, -2.937), (0.5306, -0.9519, -3.161), (0.09637, -2.526, -4.192), (-0.4841, -1.866, -3.147), (0.813, -2.284, -3.055), (1.111, -1.612, -4.206), (-0.186, -1.194, -4.298), (-0.8896, -3.556, -3.938), (-0.8185, -3.031, -3.535), (-0.3245, -3.393, -4.249), (-0.2534, -2.868, -3.846), (-0.5454, -3.931, -3.51), (-0.4743, -3.407, -3.107), (0.01963, -3.769, -3.821), (0.09074, -3.244, -3.418), (-0.6537, -3.491, -4.187), (-0.9562, -3.269, -3.75), (-0.5666, -2.849, -3.693), (-0.2641, -3.07, -4.131), (-0.09693, -3.621, -4.116), (-0.00984, -2.979, -3.622), (0.1574, -3.53, -3.607), (-0.2322, -3.951, -3.663), (-0.1451, -3.308, -3.169), (-0.5347, -3.729, -3.225), (-0.789, -3.821, -3.734), (-0.7019, -3.178, -3.241), (-0.3378, -2.945, -3.329), (-0.461, -3.854, -4.027), (-0.8888, -3.541, -3.408), (-0.1014, -3.725, -3.307), (0.08995, -3.259, -3.948), (-0.6975, -3.075, -4.049), (0.2769, -3.366, -3.657), (0.7675, -2.927, -3.121), (0.8715, -3.296, -4.259), (1.362, -2.857, -3.723), (0.6323, -4.089, -3.39), (1.123, -3.65, -2.854), (1.227, -4.019, -3.992), (1.718, -3.58, -3.456), (0.4791, -3.299, -4.048), (0.4154, -3.073, -3.351), (1.08, -2.762, -3.392), (1.144, -2.988, -4.089), (1.061, -3.699, -4.253), (1.662, -3.162, -3.597), (1.579, -3.873, -3.761), (0.9144, -4.185, -3.721), (1.515, -3.647, -3.065), (0.8507, -3.959, -3.024), (0.3326, -3.785, -3.516), (0.9335, -3.247, -2.86), (1.422, -3.093, -3.092), (0.5723, -3.853, -4.021), (0.4822, -3.534, -3.035), (1.305, -4.1, -3.325), (1.512, -3.413, -4.078), (0.6894, -2.847, -3.788)], [], [(25, 10, 3, 11), (24, 13, 7, 14), (23, 16, 5, 17), (22, 19, 1, 9), (21, 15, 4, 18), (20, 10, 1, 19), (16, 20, 19, 5), (7, 13, 20, 16), (13, 3, 10, 20), (8, 21, 18, 0), (2, 12, 21, 8), (12, 6, 15, 21), (18, 22, 9, 0), (4, 17, 22, 18), (17, 5, 19, 22), (15, 23, 17, 4), (6, 14, 23, 15), (14, 7, 16, 23), (12, 24, 14, 6), (2, 11, 24, 12), (11, 3, 13, 24), (8, 25, 11, 2), (0, 9, 25, 8), (9, 1, 10, 25), (51, 36, 29, 37), (50, 39, 33, 40), (49, 42, 31, 43), (48, 45, 27, 35), (47, 41, 30, 44), (46, 36, 27, 45), (42, 46, 45, 31), (33, 39, 46, 42), (39, 29, 36, 46), (34, 47, 44, 26), (28, 38, 47, 34), (38, 32, 41, 47), (44, 48, 35, 26), (30, 43, 48, 44), (43, 31, 45, 48), (41, 49, 43, 30), (32, 40, 49, 41), (40, 33, 42, 49), (38, 50, 40, 32), (28, 37, 50, 38), (37, 29, 39, 50), (34, 51, 37, 28), (26, 35, 51, 34), (35, 27, 36, 51), (77, 62, 55, 63), (76, 65, 59, 66), (75, 68, 57, 69), (74, 71, 53, 61), (73, 67, 56, 70), (72, 62, 53, 71), (68, 72, 71, 57), (59, 65, 72, 68), (65, 55, 62, 72), (60, 73, 70, 52), (54, 64, 73, 60), (64, 58, 67, 73), (70, 74, 61, 52), (56, 69, 74, 70), (69, 57, 71, 74), (67, 75, 69, 56), (58, 66, 75, 67), (66, 59, 68, 75), (64, 76, 66, 58), (54, 63, 76, 64), (63, 55, 65, 76), (60, 77, 63, 54), (52, 61, 77, 60), (61, 53, 62, 77), (103, 88, 81, 89), (102, 91, 85, 92), (101, 94, 83, 95), (100, 97, 79, 87), (99, 93, 82, 96), (98, 88, 79, 97), (94, 98, 97, 83), (85, 91, 98, 94), (91, 81, 88, 98), (86, 99, 96, 78), (80, 90, 99, 86), (90, 84, 93, 99), (96, 100, 87, 78), (82, 95, 100, 96), (95, 83, 97, 100), (93, 101, 95, 82), (84, 92, 101, 93), (92, 85, 94, 101), (90, 102, 92, 84), (80, 89, 102, 90), (89, 81, 91, 102), (86, 103, 89, 80), (78, 87, 103, 86), (87, 79, 88, 103), (129, 114, 107, 115), (128, 117, 111, 118), (127, 120, 109, 121), (126, 123, 105, 113), (125, 119, 108, 122), (124, 114, 105, 123), (120, 124, 123, 109), (111, 117, 124, 120), (117, 107, 114, 124), (112, 125, 122, 104), (106, 116, 125, 112), (116, 110, 119, 125), (122, 126, 113, 104), (108, 121, 126, 122), (121, 109, 123, 126), (119, 127, 121, 108), (110, 118, 127, 119), (118, 111, 120, 127), (116, 128, 118, 110), (106, 115, 128, 116), (115, 107, 117, 128), (112, 129, 115, 106), (104, 113, 129, 112), (113, 105, 114, 129), (155, 140, 133, 141), (154, 143, 137, 144), (153, 146, 135, 147), (152, 149, 131, 139), (151, 145, 134, 148), (150, 140, 131, 149), (146, 150, 149, 135), (137, 143, 150, 146), (143, 133, 140, 150), (138, 151, 148, 130), (132, 142, 151, 138), (142, 136, 145, 151), (148, 152, 139, 130), (134, 147, 152, 148), (147, 135, 149, 152), (145, 153, 147, 134), (136, 144, 153, 145), (144, 137, 146, 153), (142, 154, 144, 136), (132, 141, 154, 142), (141, 133, 143, 154), (138, 155, 141, 132), (130, 139, 155, 138), (139, 131, 140, 155)])
_uv = me_cube_007.uv_layers.new(name='UVMap')
_uv.uv.foreach_set('vector', [0.5, 0.125, 0.625, 0.125, 0.625, 0.25, 0.5, 0.25, 0.5, 0.375, 0.625, 0.375, 0.625, 0.5, 0.5, 0.5, 0.5, 0.625, 0.625, 0.625, 0.625, 0.75, 0.5, 0.75, 0.5, 0.875, 0.625, 0.875, 0.625, 1.0, 0.5, 1.0, 0.25, 0.625, 0.375, 0.625, 0.375, 0.75, 0.25, 0.75, 0.75, 0.625, 0.875, 0.625, 0.875, 0.75, 0.75, 0.75, 0.625, 0.625, 0.75, 0.625, 0.75, 0.75, 0.625, 0.75, 0.625, 0.5, 0.75, 0.5, 0.75, 0.625, 0.625, 0.625, 0.75, 0.5, 0.875, 0.5, 0.875, 0.625, 0.75, 0.625, 0.125, 0.625, 0.25, 0.625, 0.25, 0.75, 0.125, 0.75, 0.125, 0.5, 0.25, 0.5, 0.25, 0.625, 0.125, 0.625, 0.25, 0.5, 0.375, 0.5, 0.375, 0.625, 0.25, 0.625, 0.375, 0.875, 0.5, 0.875, 0.5, 1.0, 0.375, 1.0, 0.375, 0.75, 0.5, 0.75, 0.5, 0.875, 0.375, 0.875, 0.5, 0.75, 0.625, 0.75, 0.625, 0.875, 0.5, 0.875, 0.375, 0.625, 0.5, 0.625, 0.5, 0.75, 0.375, 0.75, 0.375, 0.5, 0.5, 0.5, 0.5, 0.625, 0.375, 0.625, 0.5, 0.5, 0.625, 0.5, 0.625, 0.625, 0.5, 0.625, 0.375, 0.375, 0.5, 0.375, 0.5, 0.5, 0.375, 0.5, 0.375, 0.25, 0.5, 0.25, 0.5, 0.375, 0.375, 0.375, 0.5, 0.25, 0.625, 0.25, 0.625, 0.375, 0.5, 0.375, 0.375, 0.125, 0.5, 0.125, 0.5, 0.25, 0.375, 0.25, 0.375, 0.0, 0.5, 0.0, 0.5, 0.125, 0.375, 0.125, 0.5, 0.0, 0.625, 0.0, 0.625, 0.125, 0.5, 0.125, 0.5, 0.125, 0.625, 0.125, 0.625, 0.25, 0.5, 0.25, 0.5, 0.375, 0.625, 0.375, 0.625, 0.5, 0.5, 0.5, 0.5, 0.625, 0.625, 0.625, 0.625, 0.75, 0.5, 0.75, 0.5, 0.875, 0.625, 0.875, 0.625, 1.0, 0.5, 1.0, 0.25, 0.625, 0.375, 0.625, 0.375, 0.75, 0.25, 0.75, 0.75, 0.625, 0.875, 0.625, 0.875, 0.75, 0.75, 0.75, 0.625, 0.625, 0.75, 0.625, 0.75, 0.75, 0.625, 0.75, 0.625, 0.5, 0.75, 0.5, 0.75, 0.625, 0.625, 0.625, 0.75, 0.5, 0.875, 0.5, 0.875, 0.625, 0.75, 0.625, 0.125, 0.625, 0.25, 0.625, 0.25, 0.75, 0.125, 0.75, 0.125, 0.5, 0.25, 0.5, 0.25, 0.625, 0.125, 0.625, 0.25, 0.5, 0.375, 0.5, 0.375, 0.625, 0.25, 0.625, 0.375, 0.875, 0.5, 0.875, 0.5, 1.0, 0.375, 1.0, 0.375, 0.75, 0.5, 0.75, 0.5, 0.875, 0.375, 0.875, 0.5, 0.75, 0.625, 0.75, 0.625, 0.875, 0.5, 0.875, 0.375, 0.625, 0.5, 0.625, 0.5, 0.75, 0.375, 0.75, 0.375, 0.5, 0.5, 0.5, 0.5, 0.625, 0.375, 0.625, 0.5, 0.5, 0.625, 0.5, 0.625, 0.625, 0.5, 0.625, 0.375, 0.375, 0.5, 0.375, 0.5, 0.5, 0.375, 0.5, 0.375, 0.25, 0.5, 0.25, 0.5, 0.375, 0.375, 0.375, 0.5, 0.25, 0.625, 0.25, 0.625, 0.375, 0.5, 0.375, 0.375, 0.125, 0.5, 0.125, 0.5, 0.25, 0.375, 0.25, 0.375, 0.0, 0.5, 0.0, 0.5, 0.125, 0.375, 0.125, 0.5, 0.0, 0.625, 0.0, 0.625, 0.125, 0.5, 0.125, 0.5, 0.125, 0.625, 0.125, 0.625, 0.25, 0.5, 0.25, 0.5, 0.375, 0.625, 0.375, 0.625, 0.5, 0.5, 0.5, 0.5, 0.625, 0.625, 0.625, 0.625, 0.75, 0.5, 0.75, 0.5, 0.875, 0.625, 0.875, 0.625, 1.0, 0.5, 1.0, 0.25, 0.625, 0.375, 0.625, 0.375, 0.75, 0.25, 0.75, 0.75, 0.625, 0.875, 0.625, 0.875, 0.75, 0.75, 0.75, 0.625, 0.625, 0.75, 0.625, 0.75, 0.75, 0.625, 0.75, 0.625, 0.5, 0.75, 0.5, 0.75, 0.625, 0.625, 0.625, 0.75, 0.5, 0.875, 0.5, 0.875, 0.625, 0.75, 0.625, 0.125, 0.625, 0.25, 0.625, 0.25, 0.75, 0.125, 0.75, 0.125, 0.5, 0.25, 0.5, 0.25, 0.625, 0.125, 0.625, 0.25, 0.5, 0.375, 0.5, 0.375, 0.625, 0.25, 0.625, 0.375, 0.875, 0.5, 0.875, 0.5, 1.0, 0.375, 1.0, 0.375, 0.75, 0.5, 0.75, 0.5, 0.875, 0.375, 0.875, 0.5, 0.75, 0.625, 0.75, 0.625, 0.875, 0.5, 0.875, 0.375, 0.625, 0.5, 0.625, 0.5, 0.75, 0.375, 0.75, 0.375, 0.5, 0.5, 0.5, 0.5, 0.625, 0.375, 0.625, 0.5, 0.5, 0.625, 0.5, 0.625, 0.625, 0.5, 0.625, 0.375, 0.375, 0.5, 0.375, 0.5, 0.5, 0.375, 0.5, 0.375, 0.25, 0.5, 0.25, 0.5, 0.375, 0.375, 0.375, 0.5, 0.25, 0.625, 0.25, 0.625, 0.375, 0.5, 0.375, 0.375, 0.125, 0.5, 0.125, 0.5, 0.25, 0.375, 0.25, 0.375, 0.0, 0.5, 0.0, 0.5, 0.125, 0.375, 0.125, 0.5, 0.0, 0.625, 0.0, 0.625, 0.125, 0.5, 0.125, 0.5, 0.125, 0.625, 0.125, 0.625, 0.25, 0.5, 0.25, 0.5, 0.375, 0.625, 0.375, 0.625, 0.5, 0.5, 0.5, 0.5, 0.625, 0.625, 0.625, 0.625, 0.75, 0.5, 0.75, 0.5, 0.875, 0.625, 0.875, 0.625, 1.0, 0.5, 1.0, 0.25, 0.625, 0.375, 0.625, 0.375, 0.75, 0.25, 0.75, 0.75, 0.625, 0.875, 0.625, 0.875, 0.75, 0.75, 0.75, 0.625, 0.625, 0.75, 0.625, 0.75, 0.75, 0.625, 0.75, 0.625, 0.5, 0.75, 0.5, 0.75, 0.625, 0.625, 0.625, 0.75, 0.5, 0.875, 0.5, 0.875, 0.625, 0.75, 0.625, 0.125, 0.625, 0.25, 0.625, 0.25, 0.75, 0.125, 0.75, 0.125, 0.5, 0.25, 0.5, 0.25, 0.625, 0.125, 0.625, 0.25, 0.5, 0.375, 0.5, 0.375, 0.625, 0.25, 0.625, 0.375, 0.875, 0.5, 0.875, 0.5, 1.0, 0.375, 1.0, 0.375, 0.75, 0.5, 0.75, 0.5, 0.875, 0.375, 0.875, 0.5, 0.75, 0.625, 0.75, 0.625, 0.875, 0.5, 0.875, 0.375, 0.625, 0.5, 0.625, 0.5, 0.75, 0.375, 0.75, 0.375, 0.5, 0.5, 0.5, 0.5, 0.625, 0.375, 0.625, 0.5, 0.5, 0.625, 0.5, 0.625, 0.625, 0.5, 0.625, 0.375, 0.375, 0.5, 0.375, 0.5, 0.5, 0.375, 0.5, 0.375, 0.25, 0.5, 0.25, 0.5, 0.375, 0.375, 0.375, 0.5, 0.25, 0.625, 0.25, 0.625, 0.375, 0.5, 0.375, 0.375, 0.125, 0.5, 0.125, 0.5, 0.25, 0.375, 0.25, 0.375, 0.0, 0.5, 0.0, 0.5, 0.125, 0.375, 0.125, 0.5, 0.0, 0.625, 0.0, 0.625, 0.125, 0.5, 0.125, 0.5, 0.125, 0.625, 0.125, 0.625, 0.25, 0.5, 0.25, 0.5, 0.375, 0.625, 0.375, 0.625, 0.5, 0.5, 0.5, 0.5, 0.625, 0.625, 0.625, 0.625, 0.75, 0.5, 0.75, 0.5, 0.875, 0.625, 0.875, 0.625, 1.0, 0.5, 1.0, 0.25, 0.625, 0.375, 0.625, 0.375, 0.75, 0.25, 0.75, 0.75, 0.625, 0.875, 0.625, 0.875, 0.75, 0.75, 0.75, 0.625, 0.625, 0.75, 0.625, 0.75, 0.75, 0.625, 0.75, 0.625, 0.5, 0.75, 0.5, 0.75, 0.625, 0.625, 0.625, 0.75, 0.5, 0.875, 0.5, 0.875, 0.625, 0.75, 0.625, 0.125, 0.625, 0.25, 0.625, 0.25, 0.75, 0.125, 0.75, 0.125, 0.5, 0.25, 0.5, 0.25, 0.625, 0.125, 0.625, 0.25, 0.5, 0.375, 0.5, 0.375, 0.625, 0.25, 0.625, 0.375, 0.875, 0.5, 0.875, 0.5, 1.0, 0.375, 1.0, 0.375, 0.75, 0.5, 0.75, 0.5, 0.875, 0.375, 0.875, 0.5, 0.75, 0.625, 0.75, 0.625, 0.875, 0.5, 0.875, 0.375, 0.625, 0.5, 0.625, 0.5, 0.75, 0.375, 0.75, 0.375, 0.5, 0.5, 0.5, 0.5, 0.625, 0.375, 0.625, 0.5, 0.5, 0.625, 0.5, 0.625, 0.625, 0.5, 0.625, 0.375, 0.375, 0.5, 0.375, 0.5, 0.5, 0.375, 0.5, 0.375, 0.25, 0.5, 0.25, 0.5, 0.375, 0.375, 0.375, 0.5, 0.25, 0.625, 0.25, 0.625, 0.375, 0.5, 0.375, 0.375, 0.125, 0.5, 0.125, 0.5, 0.25, 0.375, 0.25, 0.375, 0.0, 0.5, 0.0, 0.5, 0.125, 0.375, 0.125, 0.5, 0.0, 0.625, 0.0, 0.625, 0.125, 0.5, 0.125, 0.5, 0.125, 0.625, 0.125, 0.625, 0.25, 0.5, 0.25, 0.5, 0.375, 0.625, 0.375, 0.625, 0.5, 0.5, 0.5, 0.5, 0.625, 0.625, 0.625, 0.625, 0.75, 0.5, 0.75, 0.5, 0.875, 0.625, 0.875, 0.625, 1.0, 0.5, 1.0, 0.25, 0.625, 0.375, 0.625, 0.375, 0.75, 0.25, 0.75, 0.75, 0.625, 0.875, 0.625, 0.875, 0.75, 0.75, 0.75, 0.625, 0.625, 0.75, 0.625, 0.75, 0.75, 0.625, 0.75, 0.625, 0.5, 0.75, 0.5, 0.75, 0.625, 0.625, 0.625, 0.75, 0.5, 0.875, 0.5, 0.875, 0.625, 0.75, 0.625, 0.125, 0.625, 0.25, 0.625, 0.25, 0.75, 0.125, 0.75, 0.125, 0.5, 0.25, 0.5, 0.25, 0.625, 0.125, 0.625, 0.25, 0.5, 0.375, 0.5, 0.375, 0.625, 0.25, 0.625, 0.375, 0.875, 0.5, 0.875, 0.5, 1.0, 0.375, 1.0, 0.375, 0.75, 0.5, 0.75, 0.5, 0.875, 0.375, 0.875, 0.5, 0.75, 0.625, 0.75, 0.625, 0.875, 0.5, 0.875, 0.375, 0.625, 0.5, 0.625, 0.5, 0.75, 0.375, 0.75, 0.375, 0.5, 0.5, 0.5, 0.5, 0.625, 0.375, 0.625, 0.5, 0.5, 0.625, 0.5, 0.625, 0.625, 0.5, 0.625, 0.375, 0.375, 0.5, 0.375, 0.5, 0.5, 0.375, 0.5, 0.375, 0.25, 0.5, 0.25, 0.5, 0.375, 0.375, 0.375, 0.5, 0.25, 0.625, 0.25, 0.625, 0.375, 0.5, 0.375, 0.375, 0.125, 0.5, 0.125, 0.5, 0.25, 0.375, 0.25, 0.375, 0.0, 0.5, 0.0, 0.5, 0.125, 0.375, 0.125, 0.5, 0.0, 0.625, 0.0, 0.625, 0.125, 0.5, 0.125])
me_cube_007.materials.append(mat_material_002)
me_cube_007.use_remesh_fix_poles = True
me_cube_007.use_remesh_preserve_attributes = False
me_cube_007.update()

# ---- objects
ob_plane_001 = bpy.data.objects.new('Plane.001', me_plane_003)
ob_cube_003 = bpy.data.objects.new('Cube.003', me_cube_007)

# ---- transforms, parenting, visibility, modifiers, constraints
ob_plane_001.location = (0.0, 0.0, -11.02)
ob_plane_001.rotation_euler = (-0.0, 1.571, 0.0)
ob_plane_001.scale = (3.505, 3.505, 3.505)
ob_cube_003.location = (0.9462, -6.051, 27.63)
ob_cube_003.rotation_euler = (0.9158, -0.1071, 1.024)
ob_cube_003.scale = (4.626, 4.626, 4.626)

# ---- collection membership
col_collection.objects.link(ob_plane_001)
col_collection.objects.link(ob_cube_003)

# ---- scene / render settings (as saved in the file)
scene.frame_start = 1; scene.frame_end = 250; scene.frame_set(17)
scene.render.engine = 'BLENDER_EEVEE_NEXT'
scene.cycles.use_denoising = False
scene.cycles.samples = 128
scene.cycles.sampling_pattern = 'TABULATED_SOBOL'
scene.cycles.use_adaptive_sampling = False
scene.cycles.use_light_tree = False
scene.view_settings.view_transform = 'Filmic'
bpy.context.view_layer.update()

# ---- added for rendering (the .blend has no active camera and no usable light): camera, sun
cam_auto = bpy.data.cameras.new('AutoCamera')
cam_auto.lens = 50.0
cam_auto.sensor_width = 36.0
cam_auto.clip_end = 2017.34
ob_auto_camera = bpy.data.objects.new('AutoCamera', cam_auto)
scene.collection.objects.link(ob_auto_camera)
ob_auto_camera.location = (115.585, -137.923, 145.666)
ob_auto_camera.rotation_euler = (1.09748, -7.21219e-08, 0.694738)
scene.camera = ob_auto_camera
light_auto_sun = bpy.data.lights.new('AutoSun', 'SUN')
light_auto_sun.energy = 3.0
light_auto_sun.angle = 0.0523599
ob_auto_sun = bpy.data.objects.new('AutoSun', light_auto_sun)
scene.collection.objects.link(ob_auto_sun)
ob_auto_sun.rotation_euler = (0.872665, 0.174533, 0.523599)
bpy.context.view_layer.update()
